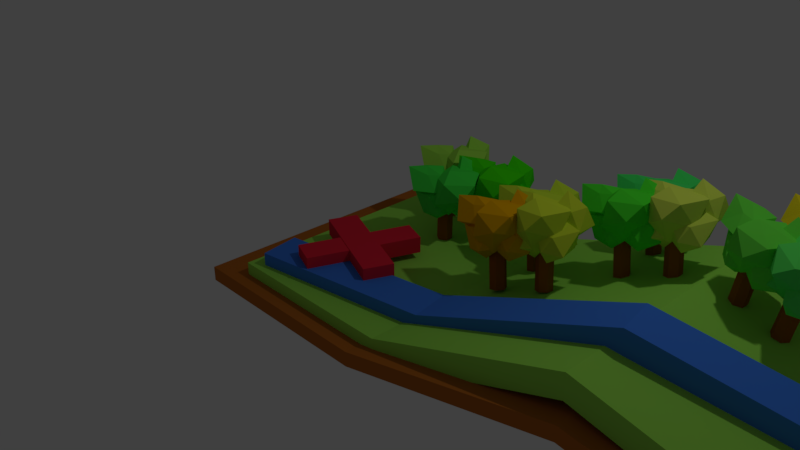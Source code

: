 # Source: map.blend  (saved by Blender 2.79.0; exported with 4.5.12 LTS)
import bpy
from mathutils import Matrix  # noqa: F401  (used for matrix-valued properties, if any)

bpy.ops.wm.read_factory_settings(use_empty=True)
scene = bpy.context.scene
scene.name = 'Scene'

# ---- collections
col_collection_1 = bpy.data.collections.new('Collection 1'); scene.collection.children.link(col_collection_1)

# ---- materials (node trees are filled in below, after node groups)
mat_material_026 = bpy.data.materials.new('Material.026')
mat_material_026.alpha_threshold = 0.0
mat_material_026.use_transparent_shadow = False
mat_material_026.diffuse_color = (0.8, 0.02306, 0.04901, 1.0)
mat_material_026.roughness = 0.5
mat_material_024 = bpy.data.materials.new('Material.024')
mat_material_024.alpha_threshold = 0.0
mat_material_024.use_transparent_shadow = False
mat_material_024.diffuse_color = (0.05746, 0.8, 0.06652, 1.0)
mat_material_024.specular_color = (0.496, 1.0, 0.02149)
mat_material_024.roughness = 0.5
mat_material_024.specular_intensity = 0.9479
mat_material_027 = bpy.data.materials.new('Material.027')
mat_material_027.alpha_threshold = 0.0
mat_material_027.use_transparent_shadow = False
mat_material_027.diffuse_color = (0.3453, 0.8, 0.09369, 1.0)
mat_material_027.roughness = 0.5
mat_material = bpy.data.materials.new('Material')
mat_material.alpha_threshold = 0.0
mat_material.use_transparent_shadow = False
mat_material.diffuse_color = (0.4869, 0.1463, 0.02171, 1.0)
mat_material.specular_color = (0.1827, 1.0, 0.0818)
mat_material.roughness = 0.5
mat_material.line_color = (0.0, 0.0, 0.0, 1.0)
mat_material_013 = bpy.data.materials.new('Material.013')
mat_material_013.alpha_threshold = 0.0
mat_material_013.use_transparent_shadow = False
mat_material_013.diffuse_color = (0.3728, 0.8, 0.07989, 1.0)
mat_material_013.roughness = 0.5
mat_material_014 = bpy.data.materials.new('Material.014')
mat_material_014.alpha_threshold = 0.0
mat_material_014.use_transparent_shadow = False
mat_material_014.diffuse_color = (0.05167, 0.8, 0.003212, 1.0)
mat_material_014.roughness = 0.5
mat_material_017 = bpy.data.materials.new('Material.017')
mat_material_017.alpha_threshold = 0.0
mat_material_017.use_transparent_shadow = False
mat_material_017.diffuse_color = (0.8, 0.4002, 0.0, 1.0)
mat_material_017.roughness = 0.5
mat_material_016 = bpy.data.materials.new('Material.016')
mat_material_016.alpha_threshold = 0.0
mat_material_016.use_transparent_shadow = False
mat_material_016.diffuse_color = (0.577, 0.8, 0.03782, 1.0)
mat_material_016.roughness = 0.5
mat_material_015 = bpy.data.materials.new('Material.015')
mat_material_015.alpha_threshold = 0.0
mat_material_015.use_transparent_shadow = False
mat_material_015.diffuse_color = (0.6385, 0.8, 0.03726, 1.0)
mat_material_015.roughness = 0.5
mat_material_020 = bpy.data.materials.new('Material.020')
mat_material_020.alpha_threshold = 0.0
mat_material_020.use_transparent_shadow = False
mat_material_020.diffuse_color = (0.6418, 0.8, 0.09252, 1.0)
mat_material_020.roughness = 0.5
mat_material_019 = bpy.data.materials.new('Material.019')
mat_material_019.alpha_threshold = 0.0
mat_material_019.use_transparent_shadow = False
mat_material_019.diffuse_color = (0.05707, 0.8, 0.1334, 1.0)
mat_material_019.roughness = 0.5
mat_material_018 = bpy.data.materials.new('Material.018')
mat_material_018.alpha_threshold = 0.0
mat_material_018.use_transparent_shadow = False
mat_material_018.diffuse_color = (0.06758, 0.8, 0.03022, 1.0)
mat_material_018.roughness = 0.5
mat_material_010 = bpy.data.materials.new('Material.010')
mat_material_010.alpha_threshold = 0.0
mat_material_010.use_transparent_shadow = False
mat_material_010.diffuse_color = (0.3757, 0.09943, 0.00869, 1.0)
mat_material_010.specular_color = (1.0, 0.3594, 0.0742)
mat_material_010.roughness = 0.5
mat_material_010.line_color = (0.0, 0.0, 0.0, 1.0)
mat_material_023 = bpy.data.materials.new('Material.023')
mat_material_023.alpha_threshold = 0.0
mat_material_023.use_transparent_shadow = False
mat_material_023.diffuse_color = (0.1439, 0.8, 0.06169, 1.0)
mat_material_023.specular_color = (0.03304, 1.0, 0.03297)
mat_material_023.roughness = 0.5
mat_material_022 = bpy.data.materials.new('Material.022')
mat_material_022.alpha_threshold = 0.0
mat_material_022.use_transparent_shadow = False
mat_material_022.diffuse_color = (0.8, 0.6496, 0.01494, 1.0)
mat_material_022.roughness = 0.5
mat_material_021 = bpy.data.materials.new('Material.021')
mat_material_021.alpha_threshold = 0.0
mat_material_021.use_transparent_shadow = False
mat_material_021.diffuse_color = (0.1022, 0.8, 0.1114, 1.0)
mat_material_021.roughness = 0.5
mat_material_025 = bpy.data.materials.new('Material.025')
mat_material_025.alpha_threshold = 0.0
mat_material_025.use_transparent_shadow = False
mat_material_025.diffuse_color = (0.05533, 0.2102, 0.8, 1.0)
mat_material_025.specular_color = (0.8697, 0.941, 1.0)
mat_material_025.roughness = 0.5

# ---- material node trees

# ---- world
world_world = bpy.data.worlds.new('World'); scene.world = world_world
world_world.color = (0.05088, 0.05088, 0.05088)
world_world.use_sun_shadow = False
world_world.sun_shadow_jitter_overblur = 0.0
world_world.cycles.sampling_method = 'MANUAL'

# ---- cameras
cam_camera = bpy.data.cameras.new('Camera')
cam_camera.clip_end = 100.0
cam_camera.lens = 35.0
cam_camera.sensor_width = 32.0
cam_camera.sensor_height = 18.0
cam_camera.ortho_scale = 7.314
cam_camera.dof.focus_distance = 0.0
cam_camera.dof.aperture_fstop = 128.0

# ---- lights
light_lamp = bpy.data.lights.new('Lamp', 'POINT')
light_lamp.transmission_factor = 0.0
light_lamp.cutoff_distance = 30.0
light_lamp.energy = 100.0
light_lamp.shadow_buffer_clip_start = 1.001
light_lamp.shadow_soft_size = 0.1
light_lamp.shadow_maximum_resolution = 0.006
light_lamp.use_absolute_resolution = True

# ---- meshes
me_cube_015 = bpy.data.meshes.new('Cube.015')
me_cube_015.from_pydata([(-1.0, -1.0, -1.0), (-1.0, -1.0, 1.0), (-1.0, 1.0, -1.0), (-1.0, 1.0, 1.0), (1.0, -1.0, -1.0), (1.0, -1.0, 1.0), (1.0, 1.0, -1.0), (1.0, 1.0, 1.0), (-3.791, 0.2853, -0.9142), (-3.791, 0.2853, 1.086), (3.838, 0.2387, -0.9142), (3.838, 0.2387, 1.086), (-3.838, -0.2387, -0.9142), (-3.838, -0.2387, 1.086), (3.791, -0.2853, -0.9142), (3.791, -0.2853, 1.086)], [], [(0, 2, 3, 1), (2, 6, 7, 3), (6, 4, 5, 7), (4, 0, 1, 5), (2, 0, 4, 6), (7, 5, 1, 3), (8, 9, 11, 10), (10, 11, 15, 14), (14, 15, 13, 12), (12, 13, 9, 8), (10, 14, 12, 8), (15, 11, 9, 13)])
me_cube_015.materials.append(mat_material_026)
me_cube_015.use_remesh_preserve_volume = False
me_cube_015.use_remesh_preserve_attributes = False
me_cube_015.use_mirror_vertex_groups = False
me_cube_015.update()
me_icosphere = bpy.data.meshes.new('Icosphere')
me_icosphere.from_pydata([(0.06083, 0.04211, -0.9573), (0.8195, -0.9449, -0.3799), (-0.04187, -1.088, -0.5381), (-1.119, 0.2945, -0.4874), (-0.5295, 1.049, -0.6229), (0.4738, 0.3969, -0.1792), (0.08653, -0.7965, 0.1488), (-0.7659, -0.491, 0.4522), (-0.6477, 0.4425, 0.7082), (0.2716, 0.9234, 0.4106), (1.007, -0.4442, 0.388), (0.03264, -0.01277, 0.9467), (0.2004, -0.8383, -1.153), (0.986, -1.424, -0.5872), (-0.143, -1.52, -0.6934), (-0.6558, -1.081, -0.8941), (-0.04761, -0.2845, -0.7902), (1.109, -0.4025, -0.5305), (0.2692, -1.604, 0.3969), (-0.7185, -1.593, 0.3493), (-0.3721, -0.1481, 0.364), (0.1647, 0.1172, -0.03898), (1.058, -0.7909, 0.4496), (0.3226, -0.878, 0.6967), (1.431, -0.14, -1.071), (1.805, -0.3376, -0.5317), (0.8432, -0.6303, -0.564), (-0.06821, 0.08843, -0.3533), (0.7832, 1.048, -0.4624), (2.018, 0.6509, -0.6475), (1.381, -0.6394, 0.3091), (0.1999, -0.5302, 0.2576), (0.5619, 0.811, -0.02048), (1.639, 1.318, 0.4589), (1.971, 0.1494, 0.1723), (1.162, 0.3755, 0.9379), (0.6856, 0.7014, -0.2931), (1.129, 0.1807, 0.2112), (0.3584, -0.2759, 0.1879), (-0.2376, 0.7509, 0.3121), (0.6591, 1.889, 0.5583), (1.385, 1.27, 0.3119), (1.087, -0.2908, 0.8578), (0.2498, 0.4531, 1.268), (0.2358, 1.081, 1.411), (1.093, 1.563, 1.403), (1.306, 0.8909, 1.192), (0.4763, 0.6423, 2.006), (-0.3269, -0.8987, 0.04468), (0.7108, -1.457, 0.6265), (-0.4343, -2.01, 0.5868), (-1.281, -0.8024, 0.8069), (-0.415, -0.2745, 0.2138), (0.6891, -0.4125, 0.4381), (-0.04495, -1.321, 1.35), (-1.08, -1.735, 1.671), (-1.039, -0.4422, 1.378), (-0.2849, 0.03205, 1.415), (0.5496, -0.8961, 1.375), (-0.405, -1.05, 1.694), (0.9469, -0.7457, -0.7555), (2.205, -1.044, 0.4801), (0.852, -1.619, 0.06775), (-0.0678, -0.4753, -0.1888), (0.9222, 0.4748, 0.2288), (1.701, 0.367, 0.08391), (1.344, -1.534, 1.276), (0.1553, -0.942, 1.236), (0.07245, 0.3661, 1.454), (1.546, 0.9075, 1.297), (2.332, -0.3055, 1.151), (0.9626, -0.7618, 1.7)], [], [(0, 2, 1), (1, 5, 0), (0, 3, 2), (0, 4, 3), (0, 5, 4), (1, 10, 5), (2, 6, 1), (3, 7, 2), (4, 8, 3), (5, 9, 4), (1, 6, 10), (2, 7, 6), (3, 8, 7), (4, 9, 8), (5, 10, 9), (6, 11, 10), (7, 11, 6), (8, 11, 7), (9, 11, 8), (10, 11, 9), (12, 14, 13), (13, 17, 12), (12, 15, 14), (12, 16, 15), (12, 17, 16), (13, 22, 17), (14, 18, 13), (15, 19, 14), (16, 20, 15), (17, 21, 16), (13, 18, 22), (14, 19, 18), (15, 20, 19), (16, 21, 20), (17, 22, 21), (18, 23, 22), (19, 23, 18), (20, 23, 19), (21, 23, 20), (22, 23, 21), (24, 26, 25), (25, 29, 24), (24, 27, 26), (24, 28, 27), (24, 29, 28), (25, 34, 29), (26, 30, 25), (27, 31, 26), (28, 32, 27), (29, 33, 28), (25, 30, 34), (26, 31, 30), (27, 32, 31), (28, 33, 32), (29, 34, 33), (30, 35, 34), (31, 35, 30), (32, 35, 31), (33, 35, 32), (34, 35, 33), (36, 38, 37), (37, 41, 36), (36, 39, 38), (36, 40, 39), (36, 41, 40), (37, 46, 41), (38, 42, 37), (39, 43, 38), (40, 44, 39), (41, 45, 40), (37, 42, 46), (38, 43, 42), (39, 44, 43), (40, 45, 44), (41, 46, 45), (42, 47, 46), (43, 47, 42), (44, 47, 43), (45, 47, 44), (46, 47, 45), (48, 50, 49), (49, 53, 48), (48, 51, 50), (48, 52, 51), (48, 53, 52), (49, 58, 53), (50, 54, 49), (51, 55, 50), (52, 56, 51), (53, 57, 52), (49, 54, 58), (50, 55, 54), (51, 56, 55), (52, 57, 56), (53, 58, 57), (54, 59, 58), (55, 59, 54), (56, 59, 55), (57, 59, 56), (58, 59, 57), (60, 61, 62), (61, 60, 65), (60, 62, 63), (60, 63, 64), (60, 64, 65), (61, 65, 70), (62, 61, 66), (63, 62, 67), (64, 63, 68), (65, 64, 69), (61, 70, 66), (62, 66, 67), (63, 67, 68), (64, 68, 69), (65, 69, 70), (66, 70, 71), (67, 66, 71), (68, 67, 71), (69, 68, 71), (70, 69, 71)])
me_icosphere.materials.append(mat_material_024)
me_icosphere.use_remesh_preserve_volume = False
me_icosphere.use_remesh_preserve_attributes = False
me_icosphere.use_mirror_vertex_groups = False
me_icosphere.update()
me_cube_001 = bpy.data.meshes.new('Cube.001')
me_cube_001.from_pydata([(1.495, 1.637, 0.04238), (1.495, -1.602, 0.04238), (-0.8453, -1.602, 0.04238), (-0.8453, 1.637, 0.04238), (1.495, 1.637, 0.3386), (1.495, -1.602, 0.3386), (-0.8453, -1.602, 0.3386), (-0.8453, 1.637, 0.3386), (3.858, 1.841, 0.6995), (3.858, -1.398, 0.6995), (3.858, 1.841, 0.9957), (3.858, -1.398, 0.9957), (6.542, 1.736, 0.2478), (6.542, -1.503, 0.2478), (6.542, 1.736, 0.5441), (6.542, -1.503, 0.5441)], [], [(0, 1, 2, 3), (4, 7, 6, 5), (4, 5, 11, 10), (1, 5, 6, 2), (2, 6, 7, 3), (4, 0, 3, 7), (11, 9, 13, 15), (5, 1, 9, 11), (0, 4, 10, 8), (1, 0, 8, 9), (12, 14, 15, 13), (9, 8, 12, 13), (10, 11, 15, 14), (8, 10, 14, 12)])
me_cube_001.materials.append(mat_material_027)
me_cube_001.use_remesh_preserve_volume = False
me_cube_001.use_remesh_preserve_attributes = False
me_cube_001.use_mirror_vertex_groups = False
me_cube_001.update()
me_cube = bpy.data.meshes.new('Cube')
me_cube.from_pydata([(1.306, 1.807, -0.1653), (1.306, -1.807, -0.1653), (-1.306, -1.807, -0.1653), (-1.306, 1.807, -0.1653), (1.306, 1.807, 0.1653), (1.306, -1.807, 0.1653), (-1.306, -1.807, 0.1653), (-1.306, 1.807, 0.1653), (3.943, 2.034, 0.5679), (3.943, -1.58, 0.5679), (3.943, 2.034, 0.8985), (3.943, -1.58, 0.8985), (6.937, 1.917, 0.06395), (6.937, -1.698, 0.06395), (6.937, 1.917, 0.3945), (6.937, -1.698, 0.3945)], [], [(0, 3, 2, 1), (4, 5, 6, 7), (4, 10, 11, 5), (1, 2, 6, 5), (2, 3, 7, 6), (4, 7, 3, 0), (11, 15, 13, 9), (5, 11, 9, 1), (0, 8, 10, 4), (1, 9, 8, 0), (12, 13, 15, 14), (9, 13, 12, 8), (10, 14, 15, 11), (8, 12, 14, 10)])
me_cube.materials.append(mat_material)
me_cube.use_remesh_preserve_volume = False
me_cube.use_remesh_preserve_attributes = False
me_cube.use_mirror_vertex_groups = False
me_cube.update()
me_icosphere_001 = bpy.data.meshes.new('Icosphere.001')
me_icosphere_001.from_pydata([(0.06083, 0.04211, -0.9573), (0.8195, -0.9449, -0.3799), (-0.04187, -1.088, -0.5381), (-1.119, 0.2945, -0.4874), (-0.5295, 1.049, -0.6229), (0.4738, 0.3969, -0.1792), (0.08653, -0.7965, 0.1488), (-0.7659, -0.491, 0.4522), (-0.6477, 0.4425, 0.7082), (0.2716, 0.9234, 0.4106), (1.007, -0.4442, 0.388), (0.03264, -0.01277, 0.9467), (0.2004, -0.8383, -1.153), (0.986, -1.424, -0.5872), (-0.143, -1.52, -0.6934), (-0.6558, -1.081, -0.8941), (-0.04761, -0.2845, -0.7902), (1.109, -0.4025, -0.5305), (0.2692, -1.604, 0.3969), (-0.7185, -1.593, 0.3493), (-0.3721, -0.1481, 0.364), (0.1647, 0.1172, -0.03898), (1.058, -0.7909, 0.4496), (0.3226, -0.878, 0.6967), (1.431, -0.14, -1.071), (1.805, -0.3376, -0.5317), (0.8432, -0.6303, -0.564), (-0.06821, 0.08843, -0.3533), (0.7832, 1.048, -0.4624), (2.018, 0.6509, -0.6475), (1.381, -0.6394, 0.3091), (0.1999, -0.5302, 0.2576), (0.5619, 0.811, -0.02048), (1.639, 1.318, 0.4589), (1.971, 0.1494, 0.1723), (1.162, 0.3755, 0.9379), (0.6856, 0.7014, -0.2931), (1.129, 0.1807, 0.2112), (0.3584, -0.2759, 0.1879), (-0.2376, 0.7509, 0.3121), (0.6591, 1.889, 0.5583), (1.385, 1.27, 0.3119), (1.087, -0.2908, 0.8578), (0.2498, 0.4531, 1.268), (0.2358, 1.081, 1.411), (1.093, 1.563, 1.403), (1.306, 0.8909, 1.192), (0.4763, 0.6423, 2.006), (-0.3269, -0.8987, 0.04468), (0.7108, -1.457, 0.6265), (-0.4343, -2.01, 0.5868), (-1.281, -0.8024, 0.8069), (-0.415, -0.2745, 0.2138), (0.6891, -0.4125, 0.4381), (-0.04495, -1.321, 1.35), (-1.08, -1.735, 1.671), (-1.039, -0.4422, 1.378), (-0.2849, 0.03205, 1.415), (0.5496, -0.8961, 1.375), (-0.405, -1.05, 1.694), (0.9469, -0.7457, -0.7555), (2.205, -1.044, 0.4801), (0.852, -1.619, 0.06775), (-0.0678, -0.4753, -0.1888), (0.9222, 0.4748, 0.2288), (1.701, 0.367, 0.08391), (1.344, -1.534, 1.276), (0.1553, -0.942, 1.236), (0.07245, 0.3661, 1.454), (1.546, 0.9075, 1.297), (2.332, -0.3055, 1.151), (0.9626, -0.7618, 1.7)], [], [(0, 2, 1), (1, 5, 0), (0, 3, 2), (0, 4, 3), (0, 5, 4), (1, 10, 5), (2, 6, 1), (3, 7, 2), (4, 8, 3), (5, 9, 4), (1, 6, 10), (2, 7, 6), (3, 8, 7), (4, 9, 8), (5, 10, 9), (6, 11, 10), (7, 11, 6), (8, 11, 7), (9, 11, 8), (10, 11, 9), (12, 14, 13), (13, 17, 12), (12, 15, 14), (12, 16, 15), (12, 17, 16), (13, 22, 17), (14, 18, 13), (15, 19, 14), (16, 20, 15), (17, 21, 16), (13, 18, 22), (14, 19, 18), (15, 20, 19), (16, 21, 20), (17, 22, 21), (18, 23, 22), (19, 23, 18), (20, 23, 19), (21, 23, 20), (22, 23, 21), (24, 26, 25), (25, 29, 24), (24, 27, 26), (24, 28, 27), (24, 29, 28), (25, 34, 29), (26, 30, 25), (27, 31, 26), (28, 32, 27), (29, 33, 28), (25, 30, 34), (26, 31, 30), (27, 32, 31), (28, 33, 32), (29, 34, 33), (30, 35, 34), (31, 35, 30), (32, 35, 31), (33, 35, 32), (34, 35, 33), (36, 38, 37), (37, 41, 36), (36, 39, 38), (36, 40, 39), (36, 41, 40), (37, 46, 41), (38, 42, 37), (39, 43, 38), (40, 44, 39), (41, 45, 40), (37, 42, 46), (38, 43, 42), (39, 44, 43), (40, 45, 44), (41, 46, 45), (42, 47, 46), (43, 47, 42), (44, 47, 43), (45, 47, 44), (46, 47, 45), (48, 50, 49), (49, 53, 48), (48, 51, 50), (48, 52, 51), (48, 53, 52), (49, 58, 53), (50, 54, 49), (51, 55, 50), (52, 56, 51), (53, 57, 52), (49, 54, 58), (50, 55, 54), (51, 56, 55), (52, 57, 56), (53, 58, 57), (54, 59, 58), (55, 59, 54), (56, 59, 55), (57, 59, 56), (58, 59, 57), (60, 61, 62), (61, 60, 65), (60, 62, 63), (60, 63, 64), (60, 64, 65), (61, 65, 70), (62, 61, 66), (63, 62, 67), (64, 63, 68), (65, 64, 69), (61, 70, 66), (62, 66, 67), (63, 67, 68), (64, 68, 69), (65, 69, 70), (66, 70, 71), (67, 66, 71), (68, 67, 71), (69, 68, 71), (70, 69, 71)])
me_icosphere_001.materials.append(mat_material_013)
me_icosphere_001.use_remesh_preserve_volume = False
me_icosphere_001.use_remesh_preserve_attributes = False
me_icosphere_001.use_mirror_vertex_groups = False
me_icosphere_001.update()
me_icosphere_002 = bpy.data.meshes.new('Icosphere.002')
me_icosphere_002.from_pydata([(0.06083, 0.04211, -0.9573), (0.8195, -0.9449, -0.3799), (-0.04187, -1.088, -0.5381), (-1.119, 0.2945, -0.4874), (-0.5295, 1.049, -0.6229), (0.4738, 0.3969, -0.1792), (0.08653, -0.7965, 0.1488), (-0.7659, -0.491, 0.4522), (-0.6477, 0.4425, 0.7082), (0.2716, 0.9234, 0.4106), (1.007, -0.4442, 0.388), (0.03264, -0.01277, 0.9467), (0.2004, -0.8383, -1.153), (0.986, -1.424, -0.5872), (-0.143, -1.52, -0.6934), (-0.6558, -1.081, -0.8941), (-0.04761, -0.2845, -0.7902), (1.109, -0.4025, -0.5305), (0.2692, -1.604, 0.3969), (-0.7185, -1.593, 0.3493), (-0.3721, -0.1481, 0.364), (0.1647, 0.1172, -0.03898), (1.058, -0.7909, 0.4496), (0.3226, -0.878, 0.6967), (1.431, -0.14, -1.071), (1.805, -0.3376, -0.5317), (0.8432, -0.6303, -0.564), (-0.06821, 0.08843, -0.3533), (0.7832, 1.048, -0.4624), (2.018, 0.6509, -0.6475), (1.381, -0.6394, 0.3091), (0.1999, -0.5302, 0.2576), (0.5619, 0.811, -0.02048), (1.639, 1.318, 0.4589), (1.971, 0.1494, 0.1723), (1.162, 0.3755, 0.9379), (0.6856, 0.7014, -0.2931), (1.129, 0.1807, 0.2112), (0.3584, -0.2759, 0.1879), (-0.2376, 0.7509, 0.3121), (0.6591, 1.889, 0.5583), (1.385, 1.27, 0.3119), (1.087, -0.2908, 0.8578), (0.2498, 0.4531, 1.268), (0.2358, 1.081, 1.411), (1.093, 1.563, 1.403), (1.306, 0.8909, 1.192), (0.4763, 0.6423, 2.006), (-0.3269, -0.8987, 0.04468), (0.7108, -1.457, 0.6265), (-0.4343, -2.01, 0.5868), (-1.281, -0.8024, 0.8069), (-0.415, -0.2745, 0.2138), (0.6891, -0.4125, 0.4381), (-0.04495, -1.321, 1.35), (-1.08, -1.735, 1.671), (-1.039, -0.4422, 1.378), (-0.2849, 0.03205, 1.415), (0.5496, -0.8961, 1.375), (-0.405, -1.05, 1.694), (0.9469, -0.7457, -0.7555), (2.205, -1.044, 0.4801), (0.852, -1.619, 0.06775), (-0.0678, -0.4753, -0.1888), (0.9222, 0.4748, 0.2288), (1.701, 0.367, 0.08391), (1.344, -1.534, 1.276), (0.1553, -0.942, 1.236), (0.07245, 0.3661, 1.454), (1.546, 0.9075, 1.297), (2.332, -0.3055, 1.151), (0.9626, -0.7618, 1.7)], [], [(0, 2, 1), (1, 5, 0), (0, 3, 2), (0, 4, 3), (0, 5, 4), (1, 10, 5), (2, 6, 1), (3, 7, 2), (4, 8, 3), (5, 9, 4), (1, 6, 10), (2, 7, 6), (3, 8, 7), (4, 9, 8), (5, 10, 9), (6, 11, 10), (7, 11, 6), (8, 11, 7), (9, 11, 8), (10, 11, 9), (12, 14, 13), (13, 17, 12), (12, 15, 14), (12, 16, 15), (12, 17, 16), (13, 22, 17), (14, 18, 13), (15, 19, 14), (16, 20, 15), (17, 21, 16), (13, 18, 22), (14, 19, 18), (15, 20, 19), (16, 21, 20), (17, 22, 21), (18, 23, 22), (19, 23, 18), (20, 23, 19), (21, 23, 20), (22, 23, 21), (24, 26, 25), (25, 29, 24), (24, 27, 26), (24, 28, 27), (24, 29, 28), (25, 34, 29), (26, 30, 25), (27, 31, 26), (28, 32, 27), (29, 33, 28), (25, 30, 34), (26, 31, 30), (27, 32, 31), (28, 33, 32), (29, 34, 33), (30, 35, 34), (31, 35, 30), (32, 35, 31), (33, 35, 32), (34, 35, 33), (36, 38, 37), (37, 41, 36), (36, 39, 38), (36, 40, 39), (36, 41, 40), (37, 46, 41), (38, 42, 37), (39, 43, 38), (40, 44, 39), (41, 45, 40), (37, 42, 46), (38, 43, 42), (39, 44, 43), (40, 45, 44), (41, 46, 45), (42, 47, 46), (43, 47, 42), (44, 47, 43), (45, 47, 44), (46, 47, 45), (48, 50, 49), (49, 53, 48), (48, 51, 50), (48, 52, 51), (48, 53, 52), (49, 58, 53), (50, 54, 49), (51, 55, 50), (52, 56, 51), (53, 57, 52), (49, 54, 58), (50, 55, 54), (51, 56, 55), (52, 57, 56), (53, 58, 57), (54, 59, 58), (55, 59, 54), (56, 59, 55), (57, 59, 56), (58, 59, 57), (60, 61, 62), (61, 60, 65), (60, 62, 63), (60, 63, 64), (60, 64, 65), (61, 65, 70), (62, 61, 66), (63, 62, 67), (64, 63, 68), (65, 64, 69), (61, 70, 66), (62, 66, 67), (63, 67, 68), (64, 68, 69), (65, 69, 70), (66, 70, 71), (67, 66, 71), (68, 67, 71), (69, 68, 71), (70, 69, 71)])
me_icosphere_002.materials.append(mat_material_014)
me_icosphere_002.use_remesh_preserve_volume = False
me_icosphere_002.use_remesh_preserve_attributes = False
me_icosphere_002.use_mirror_vertex_groups = False
me_icosphere_002.update()
me_icosphere_005 = bpy.data.meshes.new('Icosphere.005')
me_icosphere_005.from_pydata([(0.06083, 0.04211, -0.9573), (0.8195, -0.9449, -0.3799), (-0.04187, -1.088, -0.5381), (-1.119, 0.2945, -0.4874), (-0.5295, 1.049, -0.6229), (0.4738, 0.3969, -0.1792), (0.08653, -0.7965, 0.1488), (-0.7659, -0.491, 0.4522), (-0.6477, 0.4425, 0.7082), (0.2716, 0.9234, 0.4106), (1.007, -0.4442, 0.388), (0.03264, -0.01277, 0.9467), (0.2004, -0.8383, -1.153), (0.986, -1.424, -0.5872), (-0.143, -1.52, -0.6934), (-0.6558, -1.081, -0.8941), (-0.04761, -0.2845, -0.7902), (1.109, -0.4025, -0.5305), (0.2692, -1.604, 0.3969), (-0.7185, -1.593, 0.3493), (-0.3721, -0.1481, 0.364), (0.1647, 0.1172, -0.03898), (1.058, -0.7909, 0.4496), (0.3226, -0.878, 0.6967), (1.431, -0.14, -1.071), (1.805, -0.3376, -0.5317), (0.8432, -0.6303, -0.564), (-0.06821, 0.08843, -0.3533), (0.7832, 1.048, -0.4624), (2.018, 0.6509, -0.6475), (1.381, -0.6394, 0.3091), (0.1999, -0.5302, 0.2576), (0.5619, 0.811, -0.02048), (1.639, 1.318, 0.4589), (1.971, 0.1494, 0.1723), (1.162, 0.3755, 0.9379), (0.6856, 0.7014, -0.2931), (1.129, 0.1807, 0.2112), (0.3584, -0.2759, 0.1879), (-0.2376, 0.7509, 0.3121), (0.6591, 1.889, 0.5583), (1.385, 1.27, 0.3119), (1.087, -0.2908, 0.8578), (0.2498, 0.4531, 1.268), (0.2358, 1.081, 1.411), (1.093, 1.563, 1.403), (1.306, 0.8909, 1.192), (0.4763, 0.6423, 2.006), (-0.3269, -0.8987, 0.04468), (0.7108, -1.457, 0.6265), (-0.4343, -2.01, 0.5868), (-1.281, -0.8024, 0.8069), (-0.415, -0.2745, 0.2138), (0.6891, -0.4125, 0.4381), (-0.04495, -1.321, 1.35), (-1.08, -1.735, 1.671), (-1.039, -0.4422, 1.378), (-0.2849, 0.03205, 1.415), (0.5496, -0.8961, 1.375), (-0.405, -1.05, 1.694), (0.9469, -0.7457, -0.7555), (2.205, -1.044, 0.4801), (0.852, -1.619, 0.06775), (-0.0678, -0.4753, -0.1888), (0.9222, 0.4748, 0.2288), (1.701, 0.367, 0.08391), (1.344, -1.534, 1.276), (0.1553, -0.942, 1.236), (0.07245, 0.3661, 1.454), (1.546, 0.9075, 1.297), (2.332, -0.3055, 1.151), (0.9626, -0.7618, 1.7)], [], [(0, 2, 1), (1, 5, 0), (0, 3, 2), (0, 4, 3), (0, 5, 4), (1, 10, 5), (2, 6, 1), (3, 7, 2), (4, 8, 3), (5, 9, 4), (1, 6, 10), (2, 7, 6), (3, 8, 7), (4, 9, 8), (5, 10, 9), (6, 11, 10), (7, 11, 6), (8, 11, 7), (9, 11, 8), (10, 11, 9), (12, 14, 13), (13, 17, 12), (12, 15, 14), (12, 16, 15), (12, 17, 16), (13, 22, 17), (14, 18, 13), (15, 19, 14), (16, 20, 15), (17, 21, 16), (13, 18, 22), (14, 19, 18), (15, 20, 19), (16, 21, 20), (17, 22, 21), (18, 23, 22), (19, 23, 18), (20, 23, 19), (21, 23, 20), (22, 23, 21), (24, 26, 25), (25, 29, 24), (24, 27, 26), (24, 28, 27), (24, 29, 28), (25, 34, 29), (26, 30, 25), (27, 31, 26), (28, 32, 27), (29, 33, 28), (25, 30, 34), (26, 31, 30), (27, 32, 31), (28, 33, 32), (29, 34, 33), (30, 35, 34), (31, 35, 30), (32, 35, 31), (33, 35, 32), (34, 35, 33), (36, 38, 37), (37, 41, 36), (36, 39, 38), (36, 40, 39), (36, 41, 40), (37, 46, 41), (38, 42, 37), (39, 43, 38), (40, 44, 39), (41, 45, 40), (37, 42, 46), (38, 43, 42), (39, 44, 43), (40, 45, 44), (41, 46, 45), (42, 47, 46), (43, 47, 42), (44, 47, 43), (45, 47, 44), (46, 47, 45), (48, 50, 49), (49, 53, 48), (48, 51, 50), (48, 52, 51), (48, 53, 52), (49, 58, 53), (50, 54, 49), (51, 55, 50), (52, 56, 51), (53, 57, 52), (49, 54, 58), (50, 55, 54), (51, 56, 55), (52, 57, 56), (53, 58, 57), (54, 59, 58), (55, 59, 54), (56, 59, 55), (57, 59, 56), (58, 59, 57), (60, 61, 62), (61, 60, 65), (60, 62, 63), (60, 63, 64), (60, 64, 65), (61, 65, 70), (62, 61, 66), (63, 62, 67), (64, 63, 68), (65, 64, 69), (61, 70, 66), (62, 66, 67), (63, 67, 68), (64, 68, 69), (65, 69, 70), (66, 70, 71), (67, 66, 71), (68, 67, 71), (69, 68, 71), (70, 69, 71)])
me_icosphere_005.materials.append(mat_material_017)
me_icosphere_005.use_remesh_preserve_volume = False
me_icosphere_005.use_remesh_preserve_attributes = False
me_icosphere_005.use_mirror_vertex_groups = False
me_icosphere_005.update()
me_icosphere_004 = bpy.data.meshes.new('Icosphere.004')
me_icosphere_004.from_pydata([(0.06083, 0.04211, -0.9573), (0.8195, -0.9449, -0.3799), (-0.04187, -1.088, -0.5381), (-1.119, 0.2945, -0.4874), (-0.5295, 1.049, -0.6229), (0.4738, 0.3969, -0.1792), (0.08653, -0.7965, 0.1488), (-0.7659, -0.491, 0.4522), (-0.6477, 0.4425, 0.7082), (0.2716, 0.9234, 0.4106), (1.007, -0.4442, 0.388), (0.03264, -0.01277, 0.9467), (0.2004, -0.8383, -1.153), (0.986, -1.424, -0.5872), (-0.143, -1.52, -0.6934), (-0.6558, -1.081, -0.8941), (-0.04761, -0.2845, -0.7902), (1.109, -0.4025, -0.5305), (0.2692, -1.604, 0.3969), (-0.7185, -1.593, 0.3493), (-0.3721, -0.1481, 0.364), (0.1647, 0.1172, -0.03898), (1.058, -0.7909, 0.4496), (0.3226, -0.878, 0.6967), (1.431, -0.14, -1.071), (1.805, -0.3376, -0.5317), (0.8432, -0.6303, -0.564), (-0.06821, 0.08843, -0.3533), (0.7832, 1.048, -0.4624), (2.018, 0.6509, -0.6475), (1.381, -0.6394, 0.3091), (0.1999, -0.5302, 0.2576), (0.5619, 0.811, -0.02048), (1.639, 1.318, 0.4589), (1.971, 0.1494, 0.1723), (1.162, 0.3755, 0.9379), (0.6856, 0.7014, -0.2931), (1.129, 0.1807, 0.2112), (0.3584, -0.2759, 0.1879), (-0.2376, 0.7509, 0.3121), (0.6591, 1.889, 0.5583), (1.385, 1.27, 0.3119), (1.087, -0.2908, 0.8578), (0.2498, 0.4531, 1.268), (0.2358, 1.081, 1.411), (1.093, 1.563, 1.403), (1.306, 0.8909, 1.192), (0.4763, 0.6423, 2.006), (-0.3269, -0.8987, 0.04468), (0.7108, -1.457, 0.6265), (-0.4343, -2.01, 0.5868), (-1.281, -0.8024, 0.8069), (-0.415, -0.2745, 0.2138), (0.6891, -0.4125, 0.4381), (-0.04495, -1.321, 1.35), (-1.08, -1.735, 1.671), (-1.039, -0.4422, 1.378), (-0.2849, 0.03205, 1.415), (0.5496, -0.8961, 1.375), (-0.405, -1.05, 1.694), (0.9469, -0.7457, -0.7555), (2.205, -1.044, 0.4801), (0.852, -1.619, 0.06775), (-0.0678, -0.4753, -0.1888), (0.9222, 0.4748, 0.2288), (1.701, 0.367, 0.08391), (1.344, -1.534, 1.276), (0.1553, -0.942, 1.236), (0.07245, 0.3661, 1.454), (1.546, 0.9075, 1.297), (2.332, -0.3055, 1.151), (0.9626, -0.7618, 1.7)], [], [(0, 2, 1), (1, 5, 0), (0, 3, 2), (0, 4, 3), (0, 5, 4), (1, 10, 5), (2, 6, 1), (3, 7, 2), (4, 8, 3), (5, 9, 4), (1, 6, 10), (2, 7, 6), (3, 8, 7), (4, 9, 8), (5, 10, 9), (6, 11, 10), (7, 11, 6), (8, 11, 7), (9, 11, 8), (10, 11, 9), (12, 14, 13), (13, 17, 12), (12, 15, 14), (12, 16, 15), (12, 17, 16), (13, 22, 17), (14, 18, 13), (15, 19, 14), (16, 20, 15), (17, 21, 16), (13, 18, 22), (14, 19, 18), (15, 20, 19), (16, 21, 20), (17, 22, 21), (18, 23, 22), (19, 23, 18), (20, 23, 19), (21, 23, 20), (22, 23, 21), (24, 26, 25), (25, 29, 24), (24, 27, 26), (24, 28, 27), (24, 29, 28), (25, 34, 29), (26, 30, 25), (27, 31, 26), (28, 32, 27), (29, 33, 28), (25, 30, 34), (26, 31, 30), (27, 32, 31), (28, 33, 32), (29, 34, 33), (30, 35, 34), (31, 35, 30), (32, 35, 31), (33, 35, 32), (34, 35, 33), (36, 38, 37), (37, 41, 36), (36, 39, 38), (36, 40, 39), (36, 41, 40), (37, 46, 41), (38, 42, 37), (39, 43, 38), (40, 44, 39), (41, 45, 40), (37, 42, 46), (38, 43, 42), (39, 44, 43), (40, 45, 44), (41, 46, 45), (42, 47, 46), (43, 47, 42), (44, 47, 43), (45, 47, 44), (46, 47, 45), (48, 50, 49), (49, 53, 48), (48, 51, 50), (48, 52, 51), (48, 53, 52), (49, 58, 53), (50, 54, 49), (51, 55, 50), (52, 56, 51), (53, 57, 52), (49, 54, 58), (50, 55, 54), (51, 56, 55), (52, 57, 56), (53, 58, 57), (54, 59, 58), (55, 59, 54), (56, 59, 55), (57, 59, 56), (58, 59, 57), (60, 61, 62), (61, 60, 65), (60, 62, 63), (60, 63, 64), (60, 64, 65), (61, 65, 70), (62, 61, 66), (63, 62, 67), (64, 63, 68), (65, 64, 69), (61, 70, 66), (62, 66, 67), (63, 67, 68), (64, 68, 69), (65, 69, 70), (66, 70, 71), (67, 66, 71), (68, 67, 71), (69, 68, 71), (70, 69, 71)])
me_icosphere_004.materials.append(mat_material_016)
me_icosphere_004.use_remesh_preserve_volume = False
me_icosphere_004.use_remesh_preserve_attributes = False
me_icosphere_004.use_mirror_vertex_groups = False
me_icosphere_004.update()
me_icosphere_003 = bpy.data.meshes.new('Icosphere.003')
me_icosphere_003.from_pydata([(0.06083, 0.04211, -0.9573), (0.8195, -0.9449, -0.3799), (-0.04187, -1.088, -0.5381), (-1.119, 0.2945, -0.4874), (-0.5295, 1.049, -0.6229), (0.4738, 0.3969, -0.1792), (0.08653, -0.7965, 0.1488), (-0.7659, -0.491, 0.4522), (-0.6477, 0.4425, 0.7082), (0.2716, 0.9234, 0.4106), (1.007, -0.4442, 0.388), (0.03264, -0.01277, 0.9467), (0.2004, -0.8383, -1.153), (0.986, -1.424, -0.5872), (-0.143, -1.52, -0.6934), (-0.6558, -1.081, -0.8941), (-0.04761, -0.2845, -0.7902), (1.109, -0.4025, -0.5305), (0.2692, -1.604, 0.3969), (-0.7185, -1.593, 0.3493), (-0.3721, -0.1481, 0.364), (0.1647, 0.1172, -0.03898), (1.058, -0.7909, 0.4496), (0.3226, -0.878, 0.6967), (1.431, -0.14, -1.071), (1.805, -0.3376, -0.5317), (0.8432, -0.6303, -0.564), (-0.06821, 0.08843, -0.3533), (0.7832, 1.048, -0.4624), (2.018, 0.6509, -0.6475), (1.381, -0.6394, 0.3091), (0.1999, -0.5302, 0.2576), (0.5619, 0.811, -0.02048), (1.639, 1.318, 0.4589), (1.971, 0.1494, 0.1723), (1.162, 0.3755, 0.9379), (0.6856, 0.7014, -0.2931), (1.129, 0.1807, 0.2112), (0.3584, -0.2759, 0.1879), (-0.2376, 0.7509, 0.3121), (0.6591, 1.889, 0.5583), (1.385, 1.27, 0.3119), (1.087, -0.2908, 0.8578), (0.2498, 0.4531, 1.268), (0.2358, 1.081, 1.411), (1.093, 1.563, 1.403), (1.306, 0.8909, 1.192), (0.4763, 0.6423, 2.006), (-0.3269, -0.8987, 0.04468), (0.7108, -1.457, 0.6265), (-0.4343, -2.01, 0.5868), (-1.281, -0.8024, 0.8069), (-0.415, -0.2745, 0.2138), (0.6891, -0.4125, 0.4381), (-0.04495, -1.321, 1.35), (-1.08, -1.735, 1.671), (-1.039, -0.4422, 1.378), (-0.2849, 0.03205, 1.415), (0.5496, -0.8961, 1.375), (-0.405, -1.05, 1.694), (0.9469, -0.7457, -0.7555), (2.205, -1.044, 0.4801), (0.852, -1.619, 0.06775), (-0.0678, -0.4753, -0.1888), (0.9222, 0.4748, 0.2288), (1.701, 0.367, 0.08391), (1.344, -1.534, 1.276), (0.1553, -0.942, 1.236), (0.07245, 0.3661, 1.454), (1.546, 0.9075, 1.297), (2.332, -0.3055, 1.151), (0.9626, -0.7618, 1.7)], [], [(0, 2, 1), (1, 5, 0), (0, 3, 2), (0, 4, 3), (0, 5, 4), (1, 10, 5), (2, 6, 1), (3, 7, 2), (4, 8, 3), (5, 9, 4), (1, 6, 10), (2, 7, 6), (3, 8, 7), (4, 9, 8), (5, 10, 9), (6, 11, 10), (7, 11, 6), (8, 11, 7), (9, 11, 8), (10, 11, 9), (12, 14, 13), (13, 17, 12), (12, 15, 14), (12, 16, 15), (12, 17, 16), (13, 22, 17), (14, 18, 13), (15, 19, 14), (16, 20, 15), (17, 21, 16), (13, 18, 22), (14, 19, 18), (15, 20, 19), (16, 21, 20), (17, 22, 21), (18, 23, 22), (19, 23, 18), (20, 23, 19), (21, 23, 20), (22, 23, 21), (24, 26, 25), (25, 29, 24), (24, 27, 26), (24, 28, 27), (24, 29, 28), (25, 34, 29), (26, 30, 25), (27, 31, 26), (28, 32, 27), (29, 33, 28), (25, 30, 34), (26, 31, 30), (27, 32, 31), (28, 33, 32), (29, 34, 33), (30, 35, 34), (31, 35, 30), (32, 35, 31), (33, 35, 32), (34, 35, 33), (36, 38, 37), (37, 41, 36), (36, 39, 38), (36, 40, 39), (36, 41, 40), (37, 46, 41), (38, 42, 37), (39, 43, 38), (40, 44, 39), (41, 45, 40), (37, 42, 46), (38, 43, 42), (39, 44, 43), (40, 45, 44), (41, 46, 45), (42, 47, 46), (43, 47, 42), (44, 47, 43), (45, 47, 44), (46, 47, 45), (48, 50, 49), (49, 53, 48), (48, 51, 50), (48, 52, 51), (48, 53, 52), (49, 58, 53), (50, 54, 49), (51, 55, 50), (52, 56, 51), (53, 57, 52), (49, 54, 58), (50, 55, 54), (51, 56, 55), (52, 57, 56), (53, 58, 57), (54, 59, 58), (55, 59, 54), (56, 59, 55), (57, 59, 56), (58, 59, 57), (60, 61, 62), (61, 60, 65), (60, 62, 63), (60, 63, 64), (60, 64, 65), (61, 65, 70), (62, 61, 66), (63, 62, 67), (64, 63, 68), (65, 64, 69), (61, 70, 66), (62, 66, 67), (63, 67, 68), (64, 68, 69), (65, 69, 70), (66, 70, 71), (67, 66, 71), (68, 67, 71), (69, 68, 71), (70, 69, 71)])
me_icosphere_003.materials.append(mat_material_015)
me_icosphere_003.use_remesh_preserve_volume = False
me_icosphere_003.use_remesh_preserve_attributes = False
me_icosphere_003.use_mirror_vertex_groups = False
me_icosphere_003.update()
me_icosphere_008 = bpy.data.meshes.new('Icosphere.008')
me_icosphere_008.from_pydata([(0.06083, 0.04211, -0.9573), (0.8195, -0.9449, -0.3799), (-0.04187, -1.088, -0.5381), (-1.119, 0.2945, -0.4874), (-0.5295, 1.049, -0.6229), (0.4738, 0.3969, -0.1792), (0.08653, -0.7965, 0.1488), (-0.7659, -0.491, 0.4522), (-0.6477, 0.4425, 0.7082), (0.2716, 0.9234, 0.4106), (1.007, -0.4442, 0.388), (0.03264, -0.01277, 0.9467), (0.2004, -0.8383, -1.153), (0.986, -1.424, -0.5872), (-0.143, -1.52, -0.6934), (-0.6558, -1.081, -0.8941), (-0.04761, -0.2845, -0.7902), (1.109, -0.4025, -0.5305), (0.2692, -1.604, 0.3969), (-0.7185, -1.593, 0.3493), (-0.3721, -0.1481, 0.364), (0.1647, 0.1172, -0.03898), (1.058, -0.7909, 0.4496), (0.3226, -0.878, 0.6967), (1.431, -0.14, -1.071), (1.805, -0.3376, -0.5317), (0.8432, -0.6303, -0.564), (-0.06821, 0.08843, -0.3533), (0.7832, 1.048, -0.4624), (2.018, 0.6509, -0.6475), (1.381, -0.6394, 0.3091), (0.1999, -0.5302, 0.2576), (0.5619, 0.811, -0.02048), (1.639, 1.318, 0.4589), (1.971, 0.1494, 0.1723), (1.162, 0.3755, 0.9379), (0.6856, 0.7014, -0.2931), (1.129, 0.1807, 0.2112), (0.3584, -0.2759, 0.1879), (-0.2376, 0.7509, 0.3121), (0.6591, 1.889, 0.5583), (1.385, 1.27, 0.3119), (1.087, -0.2908, 0.8578), (0.2498, 0.4531, 1.268), (0.2358, 1.081, 1.411), (1.093, 1.563, 1.403), (1.306, 0.8909, 1.192), (0.4763, 0.6423, 2.006), (-0.3269, -0.8987, 0.04468), (0.7108, -1.457, 0.6265), (-0.4343, -2.01, 0.5868), (-1.281, -0.8024, 0.8069), (-0.415, -0.2745, 0.2138), (0.6891, -0.4125, 0.4381), (-0.04495, -1.321, 1.35), (-1.08, -1.735, 1.671), (-1.039, -0.4422, 1.378), (-0.2849, 0.03205, 1.415), (0.5496, -0.8961, 1.375), (-0.405, -1.05, 1.694), (0.9469, -0.7457, -0.7555), (2.205, -1.044, 0.4801), (0.852, -1.619, 0.06775), (-0.0678, -0.4753, -0.1888), (0.9222, 0.4748, 0.2288), (1.701, 0.367, 0.08391), (1.344, -1.534, 1.276), (0.1553, -0.942, 1.236), (0.07245, 0.3661, 1.454), (1.546, 0.9075, 1.297), (2.332, -0.3055, 1.151), (0.9626, -0.7618, 1.7)], [], [(0, 2, 1), (1, 5, 0), (0, 3, 2), (0, 4, 3), (0, 5, 4), (1, 10, 5), (2, 6, 1), (3, 7, 2), (4, 8, 3), (5, 9, 4), (1, 6, 10), (2, 7, 6), (3, 8, 7), (4, 9, 8), (5, 10, 9), (6, 11, 10), (7, 11, 6), (8, 11, 7), (9, 11, 8), (10, 11, 9), (12, 14, 13), (13, 17, 12), (12, 15, 14), (12, 16, 15), (12, 17, 16), (13, 22, 17), (14, 18, 13), (15, 19, 14), (16, 20, 15), (17, 21, 16), (13, 18, 22), (14, 19, 18), (15, 20, 19), (16, 21, 20), (17, 22, 21), (18, 23, 22), (19, 23, 18), (20, 23, 19), (21, 23, 20), (22, 23, 21), (24, 26, 25), (25, 29, 24), (24, 27, 26), (24, 28, 27), (24, 29, 28), (25, 34, 29), (26, 30, 25), (27, 31, 26), (28, 32, 27), (29, 33, 28), (25, 30, 34), (26, 31, 30), (27, 32, 31), (28, 33, 32), (29, 34, 33), (30, 35, 34), (31, 35, 30), (32, 35, 31), (33, 35, 32), (34, 35, 33), (36, 38, 37), (37, 41, 36), (36, 39, 38), (36, 40, 39), (36, 41, 40), (37, 46, 41), (38, 42, 37), (39, 43, 38), (40, 44, 39), (41, 45, 40), (37, 42, 46), (38, 43, 42), (39, 44, 43), (40, 45, 44), (41, 46, 45), (42, 47, 46), (43, 47, 42), (44, 47, 43), (45, 47, 44), (46, 47, 45), (48, 50, 49), (49, 53, 48), (48, 51, 50), (48, 52, 51), (48, 53, 52), (49, 58, 53), (50, 54, 49), (51, 55, 50), (52, 56, 51), (53, 57, 52), (49, 54, 58), (50, 55, 54), (51, 56, 55), (52, 57, 56), (53, 58, 57), (54, 59, 58), (55, 59, 54), (56, 59, 55), (57, 59, 56), (58, 59, 57), (60, 61, 62), (61, 60, 65), (60, 62, 63), (60, 63, 64), (60, 64, 65), (61, 65, 70), (62, 61, 66), (63, 62, 67), (64, 63, 68), (65, 64, 69), (61, 70, 66), (62, 66, 67), (63, 67, 68), (64, 68, 69), (65, 69, 70), (66, 70, 71), (67, 66, 71), (68, 67, 71), (69, 68, 71), (70, 69, 71)])
me_icosphere_008.materials.append(mat_material_020)
me_icosphere_008.use_remesh_preserve_volume = False
me_icosphere_008.use_remesh_preserve_attributes = False
me_icosphere_008.use_mirror_vertex_groups = False
me_icosphere_008.update()
me_icosphere_007 = bpy.data.meshes.new('Icosphere.007')
me_icosphere_007.from_pydata([(0.06083, 0.04211, -0.9573), (0.8195, -0.9449, -0.3799), (-0.04187, -1.088, -0.5381), (-1.119, 0.2945, -0.4874), (-0.5295, 1.049, -0.6229), (0.4738, 0.3969, -0.1792), (0.08653, -0.7965, 0.1488), (-0.7659, -0.491, 0.4522), (-0.6477, 0.4425, 0.7082), (0.2716, 0.9234, 0.4106), (1.007, -0.4442, 0.388), (0.03264, -0.01277, 0.9467), (0.2004, -0.8383, -1.153), (0.986, -1.424, -0.5872), (-0.143, -1.52, -0.6934), (-0.6558, -1.081, -0.8941), (-0.04761, -0.2845, -0.7902), (1.109, -0.4025, -0.5305), (0.2692, -1.604, 0.3969), (-0.7185, -1.593, 0.3493), (-0.3721, -0.1481, 0.364), (0.1647, 0.1172, -0.03898), (1.058, -0.7909, 0.4496), (0.3226, -0.878, 0.6967), (1.431, -0.14, -1.071), (1.805, -0.3376, -0.5317), (0.8432, -0.6303, -0.564), (-0.06821, 0.08843, -0.3533), (0.7832, 1.048, -0.4624), (2.018, 0.6509, -0.6475), (1.381, -0.6394, 0.3091), (0.1999, -0.5302, 0.2576), (0.5619, 0.811, -0.02048), (1.639, 1.318, 0.4589), (1.971, 0.1494, 0.1723), (1.162, 0.3755, 0.9379), (0.6856, 0.7014, -0.2931), (1.129, 0.1807, 0.2112), (0.3584, -0.2759, 0.1879), (-0.2376, 0.7509, 0.3121), (0.6591, 1.889, 0.5583), (1.385, 1.27, 0.3119), (1.087, -0.2908, 0.8578), (0.2498, 0.4531, 1.268), (0.2358, 1.081, 1.411), (1.093, 1.563, 1.403), (1.306, 0.8909, 1.192), (0.4763, 0.6423, 2.006), (-0.3269, -0.8987, 0.04468), (0.7108, -1.457, 0.6265), (-0.4343, -2.01, 0.5868), (-1.281, -0.8024, 0.8069), (-0.415, -0.2745, 0.2138), (0.6891, -0.4125, 0.4381), (-0.04495, -1.321, 1.35), (-1.08, -1.735, 1.671), (-1.039, -0.4422, 1.378), (-0.2849, 0.03205, 1.415), (0.5496, -0.8961, 1.375), (-0.405, -1.05, 1.694), (0.9469, -0.7457, -0.7555), (2.205, -1.044, 0.4801), (0.852, -1.619, 0.06775), (-0.0678, -0.4753, -0.1888), (0.9222, 0.4748, 0.2288), (1.701, 0.367, 0.08391), (1.344, -1.534, 1.276), (0.1553, -0.942, 1.236), (0.07245, 0.3661, 1.454), (1.546, 0.9075, 1.297), (2.332, -0.3055, 1.151), (0.9626, -0.7618, 1.7)], [], [(0, 2, 1), (1, 5, 0), (0, 3, 2), (0, 4, 3), (0, 5, 4), (1, 10, 5), (2, 6, 1), (3, 7, 2), (4, 8, 3), (5, 9, 4), (1, 6, 10), (2, 7, 6), (3, 8, 7), (4, 9, 8), (5, 10, 9), (6, 11, 10), (7, 11, 6), (8, 11, 7), (9, 11, 8), (10, 11, 9), (12, 14, 13), (13, 17, 12), (12, 15, 14), (12, 16, 15), (12, 17, 16), (13, 22, 17), (14, 18, 13), (15, 19, 14), (16, 20, 15), (17, 21, 16), (13, 18, 22), (14, 19, 18), (15, 20, 19), (16, 21, 20), (17, 22, 21), (18, 23, 22), (19, 23, 18), (20, 23, 19), (21, 23, 20), (22, 23, 21), (24, 26, 25), (25, 29, 24), (24, 27, 26), (24, 28, 27), (24, 29, 28), (25, 34, 29), (26, 30, 25), (27, 31, 26), (28, 32, 27), (29, 33, 28), (25, 30, 34), (26, 31, 30), (27, 32, 31), (28, 33, 32), (29, 34, 33), (30, 35, 34), (31, 35, 30), (32, 35, 31), (33, 35, 32), (34, 35, 33), (36, 38, 37), (37, 41, 36), (36, 39, 38), (36, 40, 39), (36, 41, 40), (37, 46, 41), (38, 42, 37), (39, 43, 38), (40, 44, 39), (41, 45, 40), (37, 42, 46), (38, 43, 42), (39, 44, 43), (40, 45, 44), (41, 46, 45), (42, 47, 46), (43, 47, 42), (44, 47, 43), (45, 47, 44), (46, 47, 45), (48, 50, 49), (49, 53, 48), (48, 51, 50), (48, 52, 51), (48, 53, 52), (49, 58, 53), (50, 54, 49), (51, 55, 50), (52, 56, 51), (53, 57, 52), (49, 54, 58), (50, 55, 54), (51, 56, 55), (52, 57, 56), (53, 58, 57), (54, 59, 58), (55, 59, 54), (56, 59, 55), (57, 59, 56), (58, 59, 57), (60, 61, 62), (61, 60, 65), (60, 62, 63), (60, 63, 64), (60, 64, 65), (61, 65, 70), (62, 61, 66), (63, 62, 67), (64, 63, 68), (65, 64, 69), (61, 70, 66), (62, 66, 67), (63, 67, 68), (64, 68, 69), (65, 69, 70), (66, 70, 71), (67, 66, 71), (68, 67, 71), (69, 68, 71), (70, 69, 71)])
me_icosphere_007.materials.append(mat_material_019)
me_icosphere_007.use_remesh_preserve_volume = False
me_icosphere_007.use_remesh_preserve_attributes = False
me_icosphere_007.use_mirror_vertex_groups = False
me_icosphere_007.update()
me_icosphere_006 = bpy.data.meshes.new('Icosphere.006')
me_icosphere_006.from_pydata([(0.06083, 0.04211, -0.9573), (0.8195, -0.9449, -0.3799), (-0.04187, -1.088, -0.5381), (-1.119, 0.2945, -0.4874), (-0.5295, 1.049, -0.6229), (0.4738, 0.3969, -0.1792), (0.08653, -0.7965, 0.1488), (-0.7659, -0.491, 0.4522), (-0.6477, 0.4425, 0.7082), (0.2716, 0.9234, 0.4106), (1.007, -0.4442, 0.388), (0.03264, -0.01277, 0.9467), (0.2004, -0.8383, -1.153), (0.986, -1.424, -0.5872), (-0.143, -1.52, -0.6934), (-0.6558, -1.081, -0.8941), (-0.04761, -0.2845, -0.7902), (1.109, -0.4025, -0.5305), (0.2692, -1.604, 0.3969), (-0.7185, -1.593, 0.3493), (-0.3721, -0.1481, 0.364), (0.1647, 0.1172, -0.03898), (1.058, -0.7909, 0.4496), (0.3226, -0.878, 0.6967), (1.431, -0.14, -1.071), (1.805, -0.3376, -0.5317), (0.8432, -0.6303, -0.564), (-0.06821, 0.08843, -0.3533), (0.7832, 1.048, -0.4624), (2.018, 0.6509, -0.6475), (1.381, -0.6394, 0.3091), (0.1999, -0.5302, 0.2576), (0.5619, 0.811, -0.02048), (1.639, 1.318, 0.4589), (1.971, 0.1494, 0.1723), (1.162, 0.3755, 0.9379), (0.6856, 0.7014, -0.2931), (1.129, 0.1807, 0.2112), (0.3584, -0.2759, 0.1879), (-0.2376, 0.7509, 0.3121), (0.6591, 1.889, 0.5583), (1.385, 1.27, 0.3119), (1.087, -0.2908, 0.8578), (0.2498, 0.4531, 1.268), (0.2358, 1.081, 1.411), (1.093, 1.563, 1.403), (1.306, 0.8909, 1.192), (0.4763, 0.6423, 2.006), (-0.3269, -0.8987, 0.04468), (0.7108, -1.457, 0.6265), (-0.4343, -2.01, 0.5868), (-1.281, -0.8024, 0.8069), (-0.415, -0.2745, 0.2138), (0.6891, -0.4125, 0.4381), (-0.04495, -1.321, 1.35), (-1.08, -1.735, 1.671), (-1.039, -0.4422, 1.378), (-0.2849, 0.03205, 1.415), (0.5496, -0.8961, 1.375), (-0.405, -1.05, 1.694), (0.9469, -0.7457, -0.7555), (2.205, -1.044, 0.4801), (0.852, -1.619, 0.06775), (-0.0678, -0.4753, -0.1888), (0.9222, 0.4748, 0.2288), (1.701, 0.367, 0.08391), (1.344, -1.534, 1.276), (0.1553, -0.942, 1.236), (0.07245, 0.3661, 1.454), (1.546, 0.9075, 1.297), (2.332, -0.3055, 1.151), (0.9626, -0.7618, 1.7)], [], [(0, 2, 1), (1, 5, 0), (0, 3, 2), (0, 4, 3), (0, 5, 4), (1, 10, 5), (2, 6, 1), (3, 7, 2), (4, 8, 3), (5, 9, 4), (1, 6, 10), (2, 7, 6), (3, 8, 7), (4, 9, 8), (5, 10, 9), (6, 11, 10), (7, 11, 6), (8, 11, 7), (9, 11, 8), (10, 11, 9), (12, 14, 13), (13, 17, 12), (12, 15, 14), (12, 16, 15), (12, 17, 16), (13, 22, 17), (14, 18, 13), (15, 19, 14), (16, 20, 15), (17, 21, 16), (13, 18, 22), (14, 19, 18), (15, 20, 19), (16, 21, 20), (17, 22, 21), (18, 23, 22), (19, 23, 18), (20, 23, 19), (21, 23, 20), (22, 23, 21), (24, 26, 25), (25, 29, 24), (24, 27, 26), (24, 28, 27), (24, 29, 28), (25, 34, 29), (26, 30, 25), (27, 31, 26), (28, 32, 27), (29, 33, 28), (25, 30, 34), (26, 31, 30), (27, 32, 31), (28, 33, 32), (29, 34, 33), (30, 35, 34), (31, 35, 30), (32, 35, 31), (33, 35, 32), (34, 35, 33), (36, 38, 37), (37, 41, 36), (36, 39, 38), (36, 40, 39), (36, 41, 40), (37, 46, 41), (38, 42, 37), (39, 43, 38), (40, 44, 39), (41, 45, 40), (37, 42, 46), (38, 43, 42), (39, 44, 43), (40, 45, 44), (41, 46, 45), (42, 47, 46), (43, 47, 42), (44, 47, 43), (45, 47, 44), (46, 47, 45), (48, 50, 49), (49, 53, 48), (48, 51, 50), (48, 52, 51), (48, 53, 52), (49, 58, 53), (50, 54, 49), (51, 55, 50), (52, 56, 51), (53, 57, 52), (49, 54, 58), (50, 55, 54), (51, 56, 55), (52, 57, 56), (53, 58, 57), (54, 59, 58), (55, 59, 54), (56, 59, 55), (57, 59, 56), (58, 59, 57), (60, 61, 62), (61, 60, 65), (60, 62, 63), (60, 63, 64), (60, 64, 65), (61, 65, 70), (62, 61, 66), (63, 62, 67), (64, 63, 68), (65, 64, 69), (61, 70, 66), (62, 66, 67), (63, 67, 68), (64, 68, 69), (65, 69, 70), (66, 70, 71), (67, 66, 71), (68, 67, 71), (69, 68, 71), (70, 69, 71)])
me_icosphere_006.materials.append(mat_material_018)
me_icosphere_006.use_remesh_preserve_volume = False
me_icosphere_006.use_remesh_preserve_attributes = False
me_icosphere_006.use_mirror_vertex_groups = False
me_icosphere_006.update()
me_cube_012 = bpy.data.meshes.new('Cube.012')
me_cube_012.from_pydata([(1.155, 0.5279, 0.04742), (1.155, 0.5279, 1.625), (1.407, 0.3823, 0.04742), (1.407, 0.3823, 1.625), (1.407, 0.09111, 0.04742), (1.407, 0.09111, 1.625), (1.155, -0.0545, 0.04742), (1.155, -0.0545, 1.625), (0.9029, 0.09111, 0.04742), (0.9029, 0.09111, 1.625), (0.9029, 0.3823, 0.04742), (0.9029, 0.3823, 1.625), (-2.059, -11.11, -2.872), (-2.04, -11.34, -1.31), (-1.816, -10.95, -2.851), (-1.796, -11.18, -1.29), (-1.556, -11.08, -2.874), (-1.536, -11.31, -1.312), (-1.539, -11.37, -2.916), (-1.52, -11.59, -1.355), (-1.783, -11.52, -2.936), (-1.763, -11.75, -1.375), (-2.043, -11.39, -2.914), (-2.023, -11.62, -1.353), (-4.095, -11.44, -2.913), (-4.076, -11.67, -1.351), (-3.852, -11.28, -2.892), (-3.832, -11.51, -1.331), (-3.592, -11.41, -2.915), (-3.572, -11.64, -1.353), (-3.575, -11.7, -2.957), (-3.556, -11.92, -1.396), (-3.819, -11.85, -2.977), (-3.799, -12.08, -1.416), (-4.079, -11.73, -2.955), (-4.059, -11.95, -1.394), (-2.562, -9.567, -2.559), (-2.6, -9.781, -0.9962), (-2.273, -9.534, -2.548), (-2.311, -9.748, -0.9845), (-2.098, -9.766, -2.575), (-2.137, -9.98, -1.012), (-2.213, -10.03, -2.614), (-2.252, -10.24, -1.051), (-2.502, -10.06, -2.626), (-2.541, -10.28, -1.063), (-2.677, -9.832, -2.598), (-2.715, -10.05, -1.035), (1.652, -8.114, -1.926), (1.342, -8.531, -0.4355), (1.938, -8.122, -1.868), (1.628, -8.539, -0.3783), (2.087, -8.369, -1.907), (1.777, -8.786, -0.4164), (1.951, -8.608, -2.002), (1.641, -9.025, -0.5116), (1.665, -8.6, -2.059), (1.355, -9.017, -0.5688), (1.516, -8.353, -2.021), (1.206, -8.77, -0.5307), (-0.2139, -7.249, -2.091), (-0.5238, -7.666, -0.6006), (0.07158, -7.257, -2.034), (-0.2383, -7.674, -0.5435), (0.2209, -7.505, -2.072), (-0.08902, -7.921, -0.5815), (0.08476, -7.744, -2.167), (-0.2252, -8.161, -0.6768), (-0.2007, -7.736, -2.224), (-0.5106, -8.153, -0.7339), (-0.35, -7.489, -2.186), (-0.6599, -7.906, -0.6958), (2.026, -6.616, -1.344), (1.676, -6.989, 0.1484), (2.283, -6.751, -1.318), (1.932, -7.124, 0.175), (2.306, -7.034, -1.383), (1.956, -7.407, 0.1098), (2.073, -7.182, -1.475), (1.722, -7.555, 0.01809), (1.816, -7.047, -1.501), (1.466, -7.42, -0.008471), (1.793, -6.764, -1.436), (1.442, -7.137, 0.05669), (1.264, -2.954, -0.2205), (0.9136, -3.327, 1.272), (1.521, -3.089, -0.1939), (1.17, -3.462, 1.299), (1.544, -3.372, -0.2591), (1.194, -3.745, 1.234), (1.31, -3.52, -0.3508), (0.9601, -3.893, 1.142), (1.054, -3.385, -0.3774), (0.7034, -3.758, 1.115), (1.031, -3.102, -0.3122), (0.6802, -3.475, 1.181), (-0.9759, -3.587, -0.9668), (-1.286, -4.004, 0.5233), (-0.6905, -3.595, -0.9096), (-1.0, -4.012, 0.5805), (-0.5412, -3.843, -0.9477), (-0.8511, -4.259, 0.5424), (-0.6773, -4.082, -1.043), (-0.9872, -4.499, 0.4472), (-0.9628, -4.074, -1.1), (-1.273, -4.491, 0.3901), (-1.112, -3.827, -1.062), (-1.422, -4.243, 0.4281), (0.8901, -4.452, -0.8017), (0.5801, -4.869, 0.6885), (1.175, -4.46, -0.7445), (0.8656, -4.877, 0.7456), (1.325, -4.707, -0.7826), (1.015, -5.124, 0.7075), (1.189, -4.946, -0.8778), (0.8788, -5.363, 0.6123), (0.9032, -4.938, -0.935), (0.5933, -5.355, 0.5552), (0.7539, -4.691, -0.8969), (0.444, -5.108, 0.5933), (2.368, -1.141, 0.06523), (2.368, -1.141, 1.643), (2.62, -1.286, 0.06523), (2.62, -1.286, 1.643), (2.62, -1.578, 0.06523), (2.62, -1.578, 1.643), (2.368, -1.723, 0.06523), (2.368, -1.723, 1.643), (2.116, -1.578, 0.06523), (2.116, -1.578, 1.643), (2.116, -1.286, 0.06523), (2.116, -1.286, 1.643), (3.543, 0.01447, 0.1449), (3.53, 0.07305, 1.722), (3.704, -0.2282, 0.1552), (3.691, -0.1696, 1.732), (3.574, -0.4886, 0.1639), (3.561, -0.43, 1.741), (3.283, -0.5065, 0.1622), (3.27, -0.4479, 1.739), (3.122, -0.2638, 0.1519), (3.11, -0.2053, 1.729), (3.252, -0.003374, 0.1433), (3.24, 0.0552, 1.72)], [], [(0, 1, 3, 2), (2, 3, 5, 4), (4, 5, 7, 6), (6, 7, 9, 8), (3, 1, 11, 9, 7, 5), (8, 9, 11, 10), (10, 11, 1, 0), (0, 2, 4, 6, 8, 10), (12, 13, 15, 14), (14, 15, 17, 16), (16, 17, 19, 18), (18, 19, 21, 20), (15, 13, 23, 21, 19, 17), (20, 21, 23, 22), (22, 23, 13, 12), (12, 14, 16, 18, 20, 22), (24, 25, 27, 26), (26, 27, 29, 28), (28, 29, 31, 30), (30, 31, 33, 32), (27, 25, 35, 33, 31, 29), (32, 33, 35, 34), (34, 35, 25, 24), (24, 26, 28, 30, 32, 34), (36, 37, 39, 38), (38, 39, 41, 40), (40, 41, 43, 42), (42, 43, 45, 44), (39, 37, 47, 45, 43, 41), (44, 45, 47, 46), (46, 47, 37, 36), (36, 38, 40, 42, 44, 46), (48, 49, 51, 50), (50, 51, 53, 52), (52, 53, 55, 54), (54, 55, 57, 56), (51, 49, 59, 57, 55, 53), (56, 57, 59, 58), (58, 59, 49, 48), (48, 50, 52, 54, 56, 58), (60, 61, 63, 62), (62, 63, 65, 64), (64, 65, 67, 66), (66, 67, 69, 68), (63, 61, 71, 69, 67, 65), (68, 69, 71, 70), (70, 71, 61, 60), (60, 62, 64, 66, 68, 70), (72, 73, 75, 74), (74, 75, 77, 76), (76, 77, 79, 78), (78, 79, 81, 80), (75, 73, 83, 81, 79, 77), (80, 81, 83, 82), (82, 83, 73, 72), (72, 74, 76, 78, 80, 82), (84, 85, 87, 86), (86, 87, 89, 88), (88, 89, 91, 90), (90, 91, 93, 92), (87, 85, 95, 93, 91, 89), (92, 93, 95, 94), (94, 95, 85, 84), (84, 86, 88, 90, 92, 94), (96, 97, 99, 98), (98, 99, 101, 100), (100, 101, 103, 102), (102, 103, 105, 104), (99, 97, 107, 105, 103, 101), (104, 105, 107, 106), (106, 107, 97, 96), (96, 98, 100, 102, 104, 106), (108, 109, 111, 110), (110, 111, 113, 112), (112, 113, 115, 114), (114, 115, 117, 116), (111, 109, 119, 117, 115, 113), (116, 117, 119, 118), (118, 119, 109, 108), (108, 110, 112, 114, 116, 118), (120, 121, 123, 122), (122, 123, 125, 124), (124, 125, 127, 126), (126, 127, 129, 128), (123, 121, 131, 129, 127, 125), (128, 129, 131, 130), (130, 131, 121, 120), (120, 122, 124, 126, 128, 130), (132, 133, 135, 134), (134, 135, 137, 136), (136, 137, 139, 138), (138, 139, 141, 140), (135, 133, 143, 141, 139, 137), (140, 141, 143, 142), (142, 143, 133, 132), (132, 134, 136, 138, 140, 142)])
me_cube_012.materials.append(mat_material_010)
me_cube_012.use_remesh_preserve_volume = False
me_cube_012.use_remesh_preserve_attributes = False
me_cube_012.use_mirror_vertex_groups = False
me_cube_012.update()
me_icosphere_011 = bpy.data.meshes.new('Icosphere.011')
me_icosphere_011.from_pydata([(0.06083, 0.04211, -0.9573), (0.8195, -0.9449, -0.3799), (-0.04187, -1.088, -0.5381), (-1.119, 0.2945, -0.4874), (-0.5295, 1.049, -0.6229), (0.4738, 0.3969, -0.1792), (0.08653, -0.7965, 0.1488), (-0.7659, -0.491, 0.4522), (-0.6477, 0.4425, 0.7082), (0.2716, 0.9234, 0.4106), (1.007, -0.4442, 0.388), (0.03264, -0.01277, 0.9467), (0.2004, -0.8383, -1.153), (0.986, -1.424, -0.5872), (-0.143, -1.52, -0.6934), (-0.6558, -1.081, -0.8941), (-0.04761, -0.2845, -0.7902), (1.109, -0.4025, -0.5305), (0.2692, -1.604, 0.3969), (-0.7185, -1.593, 0.3493), (-0.3721, -0.1481, 0.364), (0.1647, 0.1172, -0.03898), (1.058, -0.7909, 0.4496), (0.3226, -0.878, 0.6967), (1.431, -0.14, -1.071), (1.805, -0.3376, -0.5317), (0.8432, -0.6303, -0.564), (-0.06821, 0.08843, -0.3533), (0.7832, 1.048, -0.4624), (2.018, 0.6509, -0.6475), (1.381, -0.6394, 0.3091), (0.1999, -0.5302, 0.2576), (0.5619, 0.811, -0.02048), (1.639, 1.318, 0.4589), (1.971, 0.1494, 0.1723), (1.162, 0.3755, 0.9379), (0.6856, 0.7014, -0.2931), (1.129, 0.1807, 0.2112), (0.3584, -0.2759, 0.1879), (-0.2376, 0.7509, 0.3121), (0.6591, 1.889, 0.5583), (1.385, 1.27, 0.3119), (1.087, -0.2908, 0.8578), (0.2498, 0.4531, 1.268), (0.2358, 1.081, 1.411), (1.093, 1.563, 1.403), (1.306, 0.8909, 1.192), (0.4763, 0.6423, 2.006), (-0.3269, -0.8987, 0.04468), (0.7108, -1.457, 0.6265), (-0.4343, -2.01, 0.5868), (-1.281, -0.8024, 0.8069), (-0.415, -0.2745, 0.2138), (0.6891, -0.4125, 0.4381), (-0.04495, -1.321, 1.35), (-1.08, -1.735, 1.671), (-1.039, -0.4422, 1.378), (-0.2849, 0.03205, 1.415), (0.5496, -0.8961, 1.375), (-0.405, -1.05, 1.694), (0.9469, -0.7457, -0.7555), (2.205, -1.044, 0.4801), (0.852, -1.619, 0.06775), (-0.0678, -0.4753, -0.1888), (0.9222, 0.4748, 0.2288), (1.701, 0.367, 0.08391), (1.344, -1.534, 1.276), (0.1553, -0.942, 1.236), (0.07245, 0.3661, 1.454), (1.546, 0.9075, 1.297), (2.332, -0.3055, 1.151), (0.9626, -0.7618, 1.7)], [], [(0, 2, 1), (1, 5, 0), (0, 3, 2), (0, 4, 3), (0, 5, 4), (1, 10, 5), (2, 6, 1), (3, 7, 2), (4, 8, 3), (5, 9, 4), (1, 6, 10), (2, 7, 6), (3, 8, 7), (4, 9, 8), (5, 10, 9), (6, 11, 10), (7, 11, 6), (8, 11, 7), (9, 11, 8), (10, 11, 9), (12, 14, 13), (13, 17, 12), (12, 15, 14), (12, 16, 15), (12, 17, 16), (13, 22, 17), (14, 18, 13), (15, 19, 14), (16, 20, 15), (17, 21, 16), (13, 18, 22), (14, 19, 18), (15, 20, 19), (16, 21, 20), (17, 22, 21), (18, 23, 22), (19, 23, 18), (20, 23, 19), (21, 23, 20), (22, 23, 21), (24, 26, 25), (25, 29, 24), (24, 27, 26), (24, 28, 27), (24, 29, 28), (25, 34, 29), (26, 30, 25), (27, 31, 26), (28, 32, 27), (29, 33, 28), (25, 30, 34), (26, 31, 30), (27, 32, 31), (28, 33, 32), (29, 34, 33), (30, 35, 34), (31, 35, 30), (32, 35, 31), (33, 35, 32), (34, 35, 33), (36, 38, 37), (37, 41, 36), (36, 39, 38), (36, 40, 39), (36, 41, 40), (37, 46, 41), (38, 42, 37), (39, 43, 38), (40, 44, 39), (41, 45, 40), (37, 42, 46), (38, 43, 42), (39, 44, 43), (40, 45, 44), (41, 46, 45), (42, 47, 46), (43, 47, 42), (44, 47, 43), (45, 47, 44), (46, 47, 45), (48, 50, 49), (49, 53, 48), (48, 51, 50), (48, 52, 51), (48, 53, 52), (49, 58, 53), (50, 54, 49), (51, 55, 50), (52, 56, 51), (53, 57, 52), (49, 54, 58), (50, 55, 54), (51, 56, 55), (52, 57, 56), (53, 58, 57), (54, 59, 58), (55, 59, 54), (56, 59, 55), (57, 59, 56), (58, 59, 57), (60, 61, 62), (61, 60, 65), (60, 62, 63), (60, 63, 64), (60, 64, 65), (61, 65, 70), (62, 61, 66), (63, 62, 67), (64, 63, 68), (65, 64, 69), (61, 70, 66), (62, 66, 67), (63, 67, 68), (64, 68, 69), (65, 69, 70), (66, 70, 71), (67, 66, 71), (68, 67, 71), (69, 68, 71), (70, 69, 71)])
me_icosphere_011.materials.append(mat_material_023)
me_icosphere_011.use_remesh_preserve_volume = False
me_icosphere_011.use_remesh_preserve_attributes = False
me_icosphere_011.use_mirror_vertex_groups = False
me_icosphere_011.update()
me_icosphere_010 = bpy.data.meshes.new('Icosphere.010')
me_icosphere_010.from_pydata([(0.06083, 0.04211, -0.9573), (0.8195, -0.9449, -0.3799), (-0.04187, -1.088, -0.5381), (-1.119, 0.2945, -0.4874), (-0.5295, 1.049, -0.6229), (0.4738, 0.3969, -0.1792), (0.08653, -0.7965, 0.1488), (-0.7659, -0.491, 0.4522), (-0.6477, 0.4425, 0.7082), (0.2716, 0.9234, 0.4106), (1.007, -0.4442, 0.388), (0.03264, -0.01277, 0.9467), (0.2004, -0.8383, -1.153), (0.986, -1.424, -0.5872), (-0.143, -1.52, -0.6934), (-0.6558, -1.081, -0.8941), (-0.04761, -0.2845, -0.7902), (1.109, -0.4025, -0.5305), (0.2692, -1.604, 0.3969), (-0.7185, -1.593, 0.3493), (-0.3721, -0.1481, 0.364), (0.1647, 0.1172, -0.03898), (1.058, -0.7909, 0.4496), (0.3226, -0.878, 0.6967), (1.431, -0.14, -1.071), (1.805, -0.3376, -0.5317), (0.8432, -0.6303, -0.564), (-0.06821, 0.08843, -0.3533), (0.7832, 1.048, -0.4624), (2.018, 0.6509, -0.6475), (1.381, -0.6394, 0.3091), (0.1999, -0.5302, 0.2576), (0.5619, 0.811, -0.02048), (1.639, 1.318, 0.4589), (1.971, 0.1494, 0.1723), (1.162, 0.3755, 0.9379), (0.6856, 0.7014, -0.2931), (1.129, 0.1807, 0.2112), (0.3584, -0.2759, 0.1879), (-0.2376, 0.7509, 0.3121), (0.6591, 1.889, 0.5583), (1.385, 1.27, 0.3119), (1.087, -0.2908, 0.8578), (0.2498, 0.4531, 1.268), (0.2358, 1.081, 1.411), (1.093, 1.563, 1.403), (1.306, 0.8909, 1.192), (0.4763, 0.6423, 2.006), (-0.3269, -0.8987, 0.04468), (0.7108, -1.457, 0.6265), (-0.4343, -2.01, 0.5868), (-1.281, -0.8024, 0.8069), (-0.415, -0.2745, 0.2138), (0.6891, -0.4125, 0.4381), (-0.04495, -1.321, 1.35), (-1.08, -1.735, 1.671), (-1.039, -0.4422, 1.378), (-0.2849, 0.03205, 1.415), (0.5496, -0.8961, 1.375), (-0.405, -1.05, 1.694), (0.9469, -0.7457, -0.7555), (2.205, -1.044, 0.4801), (0.852, -1.619, 0.06775), (-0.0678, -0.4753, -0.1888), (0.9222, 0.4748, 0.2288), (1.701, 0.367, 0.08391), (1.344, -1.534, 1.276), (0.1553, -0.942, 1.236), (0.07245, 0.3661, 1.454), (1.546, 0.9075, 1.297), (2.332, -0.3055, 1.151), (0.9626, -0.7618, 1.7)], [], [(0, 2, 1), (1, 5, 0), (0, 3, 2), (0, 4, 3), (0, 5, 4), (1, 10, 5), (2, 6, 1), (3, 7, 2), (4, 8, 3), (5, 9, 4), (1, 6, 10), (2, 7, 6), (3, 8, 7), (4, 9, 8), (5, 10, 9), (6, 11, 10), (7, 11, 6), (8, 11, 7), (9, 11, 8), (10, 11, 9), (12, 14, 13), (13, 17, 12), (12, 15, 14), (12, 16, 15), (12, 17, 16), (13, 22, 17), (14, 18, 13), (15, 19, 14), (16, 20, 15), (17, 21, 16), (13, 18, 22), (14, 19, 18), (15, 20, 19), (16, 21, 20), (17, 22, 21), (18, 23, 22), (19, 23, 18), (20, 23, 19), (21, 23, 20), (22, 23, 21), (24, 26, 25), (25, 29, 24), (24, 27, 26), (24, 28, 27), (24, 29, 28), (25, 34, 29), (26, 30, 25), (27, 31, 26), (28, 32, 27), (29, 33, 28), (25, 30, 34), (26, 31, 30), (27, 32, 31), (28, 33, 32), (29, 34, 33), (30, 35, 34), (31, 35, 30), (32, 35, 31), (33, 35, 32), (34, 35, 33), (36, 38, 37), (37, 41, 36), (36, 39, 38), (36, 40, 39), (36, 41, 40), (37, 46, 41), (38, 42, 37), (39, 43, 38), (40, 44, 39), (41, 45, 40), (37, 42, 46), (38, 43, 42), (39, 44, 43), (40, 45, 44), (41, 46, 45), (42, 47, 46), (43, 47, 42), (44, 47, 43), (45, 47, 44), (46, 47, 45), (48, 50, 49), (49, 53, 48), (48, 51, 50), (48, 52, 51), (48, 53, 52), (49, 58, 53), (50, 54, 49), (51, 55, 50), (52, 56, 51), (53, 57, 52), (49, 54, 58), (50, 55, 54), (51, 56, 55), (52, 57, 56), (53, 58, 57), (54, 59, 58), (55, 59, 54), (56, 59, 55), (57, 59, 56), (58, 59, 57), (60, 61, 62), (61, 60, 65), (60, 62, 63), (60, 63, 64), (60, 64, 65), (61, 65, 70), (62, 61, 66), (63, 62, 67), (64, 63, 68), (65, 64, 69), (61, 70, 66), (62, 66, 67), (63, 67, 68), (64, 68, 69), (65, 69, 70), (66, 70, 71), (67, 66, 71), (68, 67, 71), (69, 68, 71), (70, 69, 71)])
me_icosphere_010.materials.append(mat_material_022)
me_icosphere_010.use_remesh_preserve_volume = False
me_icosphere_010.use_remesh_preserve_attributes = False
me_icosphere_010.use_mirror_vertex_groups = False
me_icosphere_010.update()
me_icosphere_009 = bpy.data.meshes.new('Icosphere.009')
me_icosphere_009.from_pydata([(0.06083, 0.04211, -0.9573), (0.8195, -0.9449, -0.3799), (-0.04187, -1.088, -0.5381), (-1.119, 0.2945, -0.4874), (-0.5295, 1.049, -0.6229), (0.4738, 0.3969, -0.1792), (0.08653, -0.7965, 0.1488), (-0.7659, -0.491, 0.4522), (-0.6477, 0.4425, 0.7082), (0.2716, 0.9234, 0.4106), (1.007, -0.4442, 0.388), (0.03264, -0.01277, 0.9467), (0.2004, -0.8383, -1.153), (0.986, -1.424, -0.5872), (-0.143, -1.52, -0.6934), (-0.6558, -1.081, -0.8941), (-0.04761, -0.2845, -0.7902), (1.109, -0.4025, -0.5305), (0.2692, -1.604, 0.3969), (-0.7185, -1.593, 0.3493), (-0.3721, -0.1481, 0.364), (0.1647, 0.1172, -0.03898), (1.058, -0.7909, 0.4496), (0.3226, -0.878, 0.6967), (1.431, -0.14, -1.071), (1.805, -0.3376, -0.5317), (0.8432, -0.6303, -0.564), (-0.06821, 0.08843, -0.3533), (0.7832, 1.048, -0.4624), (2.018, 0.6509, -0.6475), (1.381, -0.6394, 0.3091), (0.1999, -0.5302, 0.2576), (0.5619, 0.811, -0.02048), (1.639, 1.318, 0.4589), (1.971, 0.1494, 0.1723), (1.162, 0.3755, 0.9379), (0.6856, 0.7014, -0.2931), (1.129, 0.1807, 0.2112), (0.3584, -0.2759, 0.1879), (-0.2376, 0.7509, 0.3121), (0.6591, 1.889, 0.5583), (1.385, 1.27, 0.3119), (1.087, -0.2908, 0.8578), (0.2498, 0.4531, 1.268), (0.2358, 1.081, 1.411), (1.093, 1.563, 1.403), (1.306, 0.8909, 1.192), (0.4763, 0.6423, 2.006), (-0.3269, -0.8987, 0.04468), (0.7108, -1.457, 0.6265), (-0.4343, -2.01, 0.5868), (-1.281, -0.8024, 0.8069), (-0.415, -0.2745, 0.2138), (0.6891, -0.4125, 0.4381), (-0.04495, -1.321, 1.35), (-1.08, -1.735, 1.671), (-1.039, -0.4422, 1.378), (-0.2849, 0.03205, 1.415), (0.5496, -0.8961, 1.375), (-0.405, -1.05, 1.694), (0.9469, -0.7457, -0.7555), (2.205, -1.044, 0.4801), (0.852, -1.619, 0.06775), (-0.0678, -0.4753, -0.1888), (0.9222, 0.4748, 0.2288), (1.701, 0.367, 0.08391), (1.344, -1.534, 1.276), (0.1553, -0.942, 1.236), (0.07245, 0.3661, 1.454), (1.546, 0.9075, 1.297), (2.332, -0.3055, 1.151), (0.9626, -0.7618, 1.7)], [], [(0, 2, 1), (1, 5, 0), (0, 3, 2), (0, 4, 3), (0, 5, 4), (1, 10, 5), (2, 6, 1), (3, 7, 2), (4, 8, 3), (5, 9, 4), (1, 6, 10), (2, 7, 6), (3, 8, 7), (4, 9, 8), (5, 10, 9), (6, 11, 10), (7, 11, 6), (8, 11, 7), (9, 11, 8), (10, 11, 9), (12, 14, 13), (13, 17, 12), (12, 15, 14), (12, 16, 15), (12, 17, 16), (13, 22, 17), (14, 18, 13), (15, 19, 14), (16, 20, 15), (17, 21, 16), (13, 18, 22), (14, 19, 18), (15, 20, 19), (16, 21, 20), (17, 22, 21), (18, 23, 22), (19, 23, 18), (20, 23, 19), (21, 23, 20), (22, 23, 21), (24, 26, 25), (25, 29, 24), (24, 27, 26), (24, 28, 27), (24, 29, 28), (25, 34, 29), (26, 30, 25), (27, 31, 26), (28, 32, 27), (29, 33, 28), (25, 30, 34), (26, 31, 30), (27, 32, 31), (28, 33, 32), (29, 34, 33), (30, 35, 34), (31, 35, 30), (32, 35, 31), (33, 35, 32), (34, 35, 33), (36, 38, 37), (37, 41, 36), (36, 39, 38), (36, 40, 39), (36, 41, 40), (37, 46, 41), (38, 42, 37), (39, 43, 38), (40, 44, 39), (41, 45, 40), (37, 42, 46), (38, 43, 42), (39, 44, 43), (40, 45, 44), (41, 46, 45), (42, 47, 46), (43, 47, 42), (44, 47, 43), (45, 47, 44), (46, 47, 45), (48, 50, 49), (49, 53, 48), (48, 51, 50), (48, 52, 51), (48, 53, 52), (49, 58, 53), (50, 54, 49), (51, 55, 50), (52, 56, 51), (53, 57, 52), (49, 54, 58), (50, 55, 54), (51, 56, 55), (52, 57, 56), (53, 58, 57), (54, 59, 58), (55, 59, 54), (56, 59, 55), (57, 59, 56), (58, 59, 57), (60, 61, 62), (61, 60, 65), (60, 62, 63), (60, 63, 64), (60, 64, 65), (61, 65, 70), (62, 61, 66), (63, 62, 67), (64, 63, 68), (65, 64, 69), (61, 70, 66), (62, 66, 67), (63, 67, 68), (64, 68, 69), (65, 69, 70), (66, 70, 71), (67, 66, 71), (68, 67, 71), (69, 68, 71), (70, 69, 71)])
me_icosphere_009.materials.append(mat_material_021)
me_icosphere_009.use_remesh_preserve_volume = False
me_icosphere_009.use_remesh_preserve_attributes = False
me_icosphere_009.use_mirror_vertex_groups = False
me_icosphere_009.update()
me_cube_014 = bpy.data.meshes.new('Cube.014')
me_cube_014.from_pydata([(1.495, 1.637, 0.04238), (1.495, -1.602, 0.04238), (-0.8453, -1.602, 0.04238), (-0.8453, 1.637, 0.04238), (1.495, 1.637, 0.3386), (1.495, -1.602, 0.3386), (-0.8453, -1.602, 0.3386), (-0.8453, 1.637, 0.3386), (3.858, 1.841, 0.6995), (3.858, -1.398, 0.6995), (3.858, 1.841, 0.9957), (3.858, -1.398, 0.9957), (6.542, 1.736, 0.2478), (6.542, -1.503, 0.2478), (6.542, 1.736, 0.5441), (6.542, -1.503, 0.5441)], [], [(0, 1, 2, 3), (4, 7, 6, 5), (4, 5, 11, 10), (1, 5, 6, 2), (2, 6, 7, 3), (4, 0, 3, 7), (11, 9, 13, 15), (5, 1, 9, 11), (0, 4, 10, 8), (1, 0, 8, 9), (12, 14, 15, 13), (9, 8, 12, 13), (10, 11, 15, 14), (8, 10, 14, 12)])
me_cube_014.materials.append(mat_material_025)
me_cube_014.use_remesh_preserve_volume = False
me_cube_014.use_remesh_preserve_attributes = False
me_cube_014.use_mirror_vertex_groups = False
me_cube_014.update()

# ---- objects
ob_cube_002 = bpy.data.objects.new('Cube.002', me_cube_015)
ob_icosphere = bpy.data.objects.new('Icosphere', me_icosphere)
ob_cube_001 = bpy.data.objects.new('Cube.001', me_cube_001)
ob_cube = bpy.data.objects.new('Cube', me_cube)
ob_lamp = bpy.data.objects.new('Lamp', light_lamp)
ob_camera = bpy.data.objects.new('Camera', cam_camera)
ob_icosphere_001 = bpy.data.objects.new('Icosphere.001', me_icosphere_001)
ob_icosphere_002 = bpy.data.objects.new('Icosphere.002', me_icosphere_002)
ob_icosphere_005 = bpy.data.objects.new('Icosphere.005', me_icosphere_005)
ob_icosphere_004 = bpy.data.objects.new('Icosphere.004', me_icosphere_004)
ob_icosphere_003 = bpy.data.objects.new('Icosphere.003', me_icosphere_003)
ob_icosphere_008 = bpy.data.objects.new('Icosphere.008', me_icosphere_008)
ob_icosphere_007 = bpy.data.objects.new('Icosphere.007', me_icosphere_007)
ob_icosphere_006 = bpy.data.objects.new('Icosphere.006', me_icosphere_006)
ob_cube_012 = bpy.data.objects.new('Cube.012', me_cube_012)
ob_icosphere_011 = bpy.data.objects.new('Icosphere.011', me_icosphere_011)
ob_icosphere_010 = bpy.data.objects.new('Icosphere.010', me_icosphere_010)
ob_icosphere_009 = bpy.data.objects.new('Icosphere.009', me_icosphere_009)
ob_cube_014 = bpy.data.objects.new('Cube.014', me_cube_014)

# ---- transforms, parenting, visibility, modifiers, constraints
ob_cube_002.location = (0.2451, -0.632, 0.5072)
ob_cube_002.rotation_euler = (0.0, -0.0, -0.3714)
ob_cube_002.scale = (0.1756, 0.7013, 0.1014)
ob_cube_002.lineart.crease_threshold = 0.0
ob_icosphere.location = (0.4506, 0.6075, 0.9197)
ob_icosphere.scale = (0.2223, 0.2365, 0.2365)
ob_icosphere.lineart.crease_threshold = 0.0
ob_cube_001.location = (0.1189, 0.01367, -0.02793)
ob_cube_001.scale = (0.9492, 1.01, 1.01)
ob_cube_001.lock_rotations_4d = False
ob_cube_001.empty_display_type = 'ARROWS'
ob_cube_001.lineart.crease_threshold = 0.0
ob_cube.location = (0.1189, 0.01367, 0.06658)
ob_cube.scale = (0.9492, 1.01, 0.5534)
ob_cube.lock_rotations_4d = False
ob_cube.empty_display_type = 'ARROWS'
ob_cube.lineart.crease_threshold = 0.0
ob_lamp.location = (3.988, 1.029, 5.935)
ob_lamp.rotation_euler = (-0.3463, 0.6399, 1.638)
ob_lamp.scale = (1.01, 0.9586, 1.002)
ob_lamp.lock_rotations_4d = False
ob_lamp.empty_display_type = 'ARROWS'
ob_lamp.color = (0.0, 0.0, 0.0, 0.0)
ob_lamp.lineart.crease_threshold = 0.0
ob_camera.location = (7.22, -6.559, 5.369)
ob_camera.rotation_euler = (1.109, 0.0, 0.8149)
ob_camera.scale = (0.9825, 1.004, 0.9853)
ob_camera.lock_rotations_4d = False
ob_camera.empty_display_type = 'ARROWS'
ob_camera.color = (0.0, 0.0, 0.0, 0.0)
ob_camera.display_type = 'WIRE'
ob_camera.lineart.crease_threshold = 0.0
ob_icosphere_001.location = (0.04866, 1.196, 0.9134)
ob_icosphere_001.scale = (0.2223, 0.2365, 0.2365)
ob_icosphere_001.lineart.crease_threshold = 0.0
ob_icosphere_002.location = (0.8414, 1.077, 0.9455)
ob_icosphere_002.rotation_euler = (-0.02964, -0.02378, -0.462)
ob_icosphere_002.scale = (0.2253, 0.2338, 0.2365)
ob_icosphere_002.lineart.crease_threshold = 0.0
ob_icosphere_005.location = (1.811, 0.06031, 1.073)
ob_icosphere_005.rotation_euler = (0.0, -0.2452, -0.5659)
ob_icosphere_005.scale = (0.2272, 0.2326, 0.2359)
ob_icosphere_005.lineart.crease_threshold = 0.0
ob_icosphere_004.location = (1.779, 0.7784, 0.9631)
ob_icosphere_004.rotation_euler = (0.0, -0.2452, -0.5659)
ob_icosphere_004.scale = (0.2272, 0.2326, 0.2359)
ob_icosphere_004.lineart.crease_threshold = 0.0
ob_icosphere_003.location = (2.362, 0.244, 1.199)
ob_icosphere_003.rotation_euler = (0.08209, -0.2427, -1.043)
ob_icosphere_003.scale = (0.2333, 0.2264, 0.236)
ob_icosphere_003.lineart.crease_threshold = 0.0
ob_icosphere_008.location = (3.368, 1.086, 1.4)
ob_icosphere_008.rotation_euler = (0.08209, -0.2427, -1.043)
ob_icosphere_008.scale = (0.2333, 0.2264, 0.236)
ob_icosphere_008.lineart.crease_threshold = 0.0
ob_icosphere_007.location = (2.785, 1.621, 1.165)
ob_icosphere_007.rotation_euler = (0.0, -0.2452, -0.5659)
ob_icosphere_007.scale = (0.2272, 0.2326, 0.2359)
ob_icosphere_007.lineart.crease_threshold = 0.0
ob_icosphere_006.location = (2.816, 0.9027, 1.275)
ob_icosphere_006.rotation_euler = (0.0, -0.2452, -0.5659)
ob_icosphere_006.scale = (0.2272, 0.2326, 0.2359)
ob_icosphere_006.lineart.crease_threshold = 0.0
ob_cube_012.location = (4.212, 1.777, 0.7337)
ob_cube_012.rotation_euler = (-0.1455, -0.0124, -1.104)
ob_cube_012.scale = (0.3485, 0.3362, 0.3522)
ob_cube_012.lock_rotations_4d = False
ob_cube_012.empty_display_type = 'ARROWS'
ob_cube_012.lineart.crease_threshold = 0.0
ob_icosphere_011.location = (4.265, 0.9787, 1.447)
ob_icosphere_011.rotation_euler = (-0.1455, -0.0124, -1.104)
ob_icosphere_011.scale = (0.2338, 0.2255, 0.2363)
ob_icosphere_011.lineart.crease_threshold = 0.0
ob_icosphere_010.location = (4.573, 1.621, 1.35)
ob_icosphere_010.rotation_euler = (-0.1455, -0.0124, -1.104)
ob_icosphere_010.scale = (0.2338, 0.2255, 0.2363)
ob_icosphere_010.lineart.crease_threshold = 0.0
ob_icosphere_009.location = (4.835, 0.8176, 1.41)
ob_icosphere_009.rotation_euler = (-0.1548, -0.09938, -1.56)
ob_icosphere_009.scale = (0.2365, 0.2226, 0.2362)
ob_icosphere_009.lineart.crease_threshold = 0.0
ob_cube_014.location = (0.2593, -1.104, 0.08284)
ob_cube_014.rotation_euler = (0.0, -0.0, 0.1581)
ob_cube_014.scale = (0.9509, -0.1576, 1.149)
ob_cube_014.lock_rotations_4d = False
ob_cube_014.empty_display_type = 'ARROWS'
ob_cube_014.lineart.crease_threshold = 0.0

# ---- collection membership
col_collection_1.objects.link(ob_cube_002)
col_collection_1.objects.link(ob_icosphere)
col_collection_1.objects.link(ob_cube_001)
col_collection_1.objects.link(ob_cube)
col_collection_1.objects.link(ob_lamp)
col_collection_1.objects.link(ob_camera)
col_collection_1.objects.link(ob_icosphere_001)
col_collection_1.objects.link(ob_icosphere_002)
col_collection_1.objects.link(ob_icosphere_005)
col_collection_1.objects.link(ob_icosphere_004)
col_collection_1.objects.link(ob_icosphere_003)
col_collection_1.objects.link(ob_icosphere_008)
col_collection_1.objects.link(ob_icosphere_007)
col_collection_1.objects.link(ob_icosphere_006)
col_collection_1.objects.link(ob_cube_012)
col_collection_1.objects.link(ob_icosphere_011)
col_collection_1.objects.link(ob_icosphere_010)
col_collection_1.objects.link(ob_icosphere_009)
col_collection_1.objects.link(ob_cube_014)

# ---- scene / render settings (as saved in the file)
scene.camera = ob_camera
scene.frame_start = 1; scene.frame_end = 250; scene.frame_set(1)
scene.render.engine = 'BLENDER_EEVEE_NEXT'
scene.render.resolution_percentage = 50
scene.render.dither_intensity = 0.0
scene.cycles.use_denoising = False
scene.cycles.samples = 128
scene.cycles.sampling_pattern = 'TABULATED_SOBOL'
scene.cycles.use_adaptive_sampling = False
scene.cycles.use_light_tree = False
scene.cycles.blur_glossy = 0.0
scene.cycles.sample_clamp_indirect = 0.0
scene.view_settings.view_transform = 'Standard'
bpy.context.view_layer.update()
